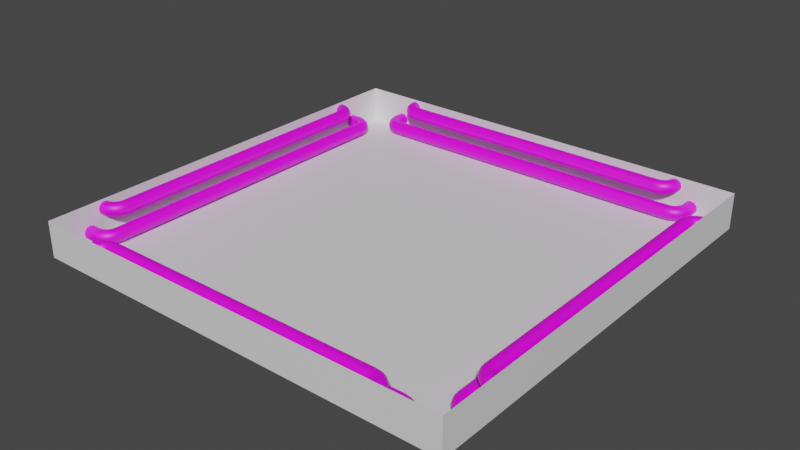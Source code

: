 # Source: indicator.blend  (saved by Blender 4.4.32; exported with 4.5.12 LTS)
import bpy
from mathutils import Matrix  # noqa: F401  (used for matrix-valued properties, if any)

bpy.ops.wm.read_factory_settings(use_empty=True)
scene = bpy.context.scene
scene.name = 'Scene'

# ---- collections
col_indicator_ref = bpy.data.collections.new('indicator_ref'); scene.collection.children.link(col_indicator_ref)

# ---- images (referenced by path relative to the original .blend; pixels are not part of the script)
import os
ASSET_DIR = os.environ.get("B2B_ASSET_DIR", "")  # directory of the original .blend (textures are referenced by path, not embedded)
HERE = os.path.dirname(os.path.abspath(__file__))  # packed textures are extracted next to this script under _unpacked/

def load_image(name, relpath, width, height, colorspace="sRGB"):
    """Load a texture the original file referenced (path relative to the .blend, or extracted next to this script)."""
    p = next((c for c in (os.path.join(HERE, relpath), os.path.join(ASSET_DIR, relpath)) if relpath and os.path.exists(c)), "")
    if p:
        img = bpy.data.images.load(p, check_existing=True)
        img.name = name
    else:  # same state as the original file: an image datablock whose file is absent (Cycles renders it pink)
        img = bpy.data.images.new(name, width, height)
        img.source = "FILE"
        img.filepath = "//" + (relpath or name)
    img.colorspace_settings.name = colorspace
    return img
img_antlaser_glow_blue_tga = load_image('antlaser_glow_blue.tga', 'antlaser_glow_blue.tga', 1024, 1024, 'sRGB')

# ---- materials (node trees are filled in below, after node groups)
mat_edge = bpy.data.materials.new('edge')
mat_edge.use_backface_culling = True
mat_antlaser_glow_blue = bpy.data.materials.new('antlaser_glow_blue')
mat_antlaser_glow_blue.use_backface_culling = True

# ---- material node trees
mat_edge.use_nodes = True; mat_edge.node_tree.nodes.clear()
_N = mat_edge.node_tree.nodes; _L = mat_edge.node_tree.links
n0 = _N.new('ShaderNodeBsdfPrincipled'); n0.name = 'Principled BSDF'; n0.location = (10, 300)
n1 = _N.new('ShaderNodeOutputMaterial'); n1.name = 'Material Output'; n1.location = (300, 300)
_L.new(n0.outputs[0], n1.inputs[0])
n1.is_active_output = True
mat_antlaser_glow_blue.use_nodes = True; mat_antlaser_glow_blue.node_tree.nodes.clear()
_N = mat_antlaser_glow_blue.node_tree.nodes; _L = mat_antlaser_glow_blue.node_tree.links
n0 = _N.new('ShaderNodeBsdfPrincipled'); n0.name = 'Principled BSDF'; n0.location = (10, 300)
n1 = _N.new('ShaderNodeOutputMaterial'); n1.name = 'Material Output'; n1.location = (300, 300)
n2 = _N.new('ShaderNodeTexImage'); n2.name = 'Image Texture'; n2.location = (-280, 269)
n2.image = img_antlaser_glow_blue_tga
_L.new(n0.outputs[0], n1.inputs[0])
_L.new(n2.outputs[0], n0.inputs[0])
n1.is_active_output = True

# ---- world
world_world = bpy.data.worlds.new('World'); scene.world = world_world
world_world.use_nodes = True; world_world.node_tree.nodes.clear()
_N = world_world.node_tree.nodes; _L = world_world.node_tree.links
n0 = _N.new('ShaderNodeOutputWorld'); n0.name = 'World Output'; n0.location = (300, 300)
n1 = _N.new('ShaderNodeBackground'); n1.name = 'Background'; n1.location = (10, 300)
n1.inputs[0].default_value = (0.05088, 0.05088, 0.05088, 1.0)
_L.new(n1.outputs[0], n0.inputs[0])
n0.is_active_output = True
world_world.color = (0.05088, 0.05088, 0.05088)
world_world.use_sun_shadow = False
world_world.sun_shadow_jitter_overblur = 0.0

# ---- meshes
me_cube = bpy.data.meshes.new('Cube')
me_cube.from_pydata([(-24.0, -24.0, -2.0), (-24.0, -24.0, 2.0), (-24.0, 24.0, -2.0), (-24.0, 24.0, 2.0), (24.0, -24.0, -2.0), (24.0, -24.0, 2.0), (24.0, 24.0, -2.0), (24.0, 24.0, 2.0)], [], [(0, 2, 3, 1), (2, 6, 7, 3), (6, 4, 5, 7), (4, 0, 1, 5), (2, 0, 4, 6)])
_uv = me_cube.uv_layers.new(name='UVMap')
_uv.uv.foreach_set('vector', [0.375, 0.0, 0.375, 0.25, 0.625, 0.25, 0.625, 0.0, 0.375, 0.25, 0.375, 0.5, 0.625, 0.5, 0.625, 0.25, 0.375, 0.5, 0.375, 0.75, 0.625, 0.75, 0.625, 0.5, 0.375, 0.75, 0.375, 1.0, 0.625, 1.0, 0.625, 0.75, 0.125, 0.5, 0.125, 0.75, 0.375, 0.75, 0.375, 0.5])
me_cube.materials.append(mat_edge)
me_cube.update()
me_torus = bpy.data.meshes.new('Torus')
me_torus.from_pydata([(-16.0, -21.75, 1.0), (-16.0, -21.85, 1.375), (-16.0, -22.12, 1.65), (-16.0, -22.5, 1.75), (-16.0, -22.88, 1.65), (-16.0, -23.15, 1.375), (-16.0, -23.25, 1.0), (-16.0, -23.15, 0.625), (-16.0, -22.88, 0.3505), (-16.0, -22.5, 0.25), (-16.0, -22.12, 0.3505), (-16.0, -21.85, 0.625), (-16.58, -21.83, 1.0), (-16.56, -21.92, 1.375), (-16.49, -22.19, 1.65), (-16.39, -22.55, 1.75), (-16.29, -22.91, 1.65), (-16.22, -23.18, 1.375), (-16.19, -23.28, 1.0), (-16.22, -23.18, 0.625), (-16.29, -22.91, 0.3505), (-16.39, -22.55, 0.25), (-16.49, -22.19, 0.3505), (-16.56, -21.92, 0.625), (-17.12, -22.05, 1.0), (-17.07, -22.14, 1.375), (-16.94, -22.38, 1.65), (-16.75, -22.7, 1.75), (-16.56, -23.03, 1.65), (-16.43, -23.26, 1.375), (-16.38, -23.35, 1.0), (-16.43, -23.26, 0.625), (-16.56, -23.03, 0.3505), (-16.75, -22.7, 0.25), (-16.94, -22.38, 0.3505), (-17.07, -22.14, 0.625), (-17.59, -22.41, 1.0), (-17.52, -22.48, 1.375), (-17.33, -22.67, 1.65), (-17.06, -22.94, 1.75), (-16.8, -23.2, 1.65), (-16.6, -23.4, 1.375), (-16.53, -23.47, 1.0), (-16.6, -23.4, 0.625), (-16.8, -23.2, 0.3505), (-17.06, -22.94, 0.25), (-17.33, -22.67, 0.3505), (-17.52, -22.48, 0.625), (-17.95, -22.88, 1.0), (-17.86, -22.93, 1.375), (-17.62, -23.06, 1.65), (-17.3, -23.25, 1.75), (-16.97, -23.44, 1.65), (-16.74, -23.57, 1.375), (-16.65, -23.62, 1.0), (-16.74, -23.57, 0.625), (-16.97, -23.44, 0.3505), (-17.3, -23.25, 0.25), (-17.62, -23.06, 0.3505), (-17.86, -22.93, 0.625), (-18.17, -23.42, 1.0), (-18.08, -23.44, 1.375), (-17.81, -23.51, 1.65), (-17.45, -23.61, 1.75), (-17.09, -23.71, 1.65), (-16.82, -23.78, 1.375), (-16.72, -23.81, 1.0), (-16.82, -23.78, 0.625), (-17.09, -23.71, 0.3505), (-17.45, -23.61, 0.25), (-17.81, -23.51, 0.3505), (-18.08, -23.44, 0.625), (-18.25, -24.0, 1.0), (-18.15, -24.0, 1.375), (-17.88, -24.0, 1.65), (-17.5, -24.0, 1.75), (-17.12, -24.0, 1.65), (-16.85, -24.0, 1.375), (-16.75, -24.0, 1.0), (-16.85, -24.0, 0.625), (-17.12, -24.0, 0.3505), (-17.5, -24.0, 0.25), (-17.88, -24.0, 0.3505), (-18.15, -24.0, 0.625), (18.25, -24.0, 1.0), (18.15, -24.0, 1.375), (17.88, -24.0, 1.65), (17.5, -24.0, 1.75), (17.12, -24.0, 1.65), (16.85, -24.0, 1.375), (16.75, -24.0, 1.0), (16.85, -24.0, 0.625), (17.12, -24.0, 0.3505), (17.5, -24.0, 0.25), (17.88, -24.0, 0.3505), (18.15, -24.0, 0.625), (18.17, -23.42, 1.0), (18.08, -23.44, 1.375), (17.81, -23.51, 1.65), (17.45, -23.61, 1.75), (17.09, -23.71, 1.65), (16.82, -23.78, 1.375), (16.72, -23.81, 1.0), (16.82, -23.78, 0.625), (17.09, -23.71, 0.3505), (17.45, -23.61, 0.25), (17.81, -23.51, 0.3505), (18.08, -23.44, 0.625), (17.95, -22.88, 1.0), (17.86, -22.93, 1.375), (17.62, -23.06, 1.65), (17.3, -23.25, 1.75), (16.97, -23.44, 1.65), (16.74, -23.57, 1.375), (16.65, -23.62, 1.0), (16.74, -23.57, 0.625), (16.97, -23.44, 0.3505), (17.3, -23.25, 0.25), (17.62, -23.06, 0.3505), (17.86, -22.93, 0.625), (17.59, -22.41, 1.0), (17.52, -22.48, 1.375), (17.33, -22.67, 1.65), (17.06, -22.94, 1.75), (16.8, -23.2, 1.65), (16.6, -23.4, 1.375), (16.53, -23.47, 1.0), (16.6, -23.4, 0.625), (16.8, -23.2, 0.3505), (17.06, -22.94, 0.25), (17.33, -22.67, 0.3505), (17.52, -22.48, 0.625), (17.12, -22.05, 1.0), (17.07, -22.14, 1.375), (16.94, -22.38, 1.65), (16.75, -22.7, 1.75), (16.56, -23.03, 1.65), (16.43, -23.26, 1.375), (16.38, -23.35, 1.0), (16.43, -23.26, 0.625), (16.56, -23.03, 0.3505), (16.75, -22.7, 0.25), (16.94, -22.38, 0.3505), (17.07, -22.14, 0.625), (16.58, -21.83, 1.0), (16.56, -21.92, 1.375), (16.49, -22.19, 1.65), (16.39, -22.55, 1.75), (16.29, -22.91, 1.65), (16.22, -23.18, 1.375), (16.19, -23.28, 1.0), (16.22, -23.18, 0.625), (16.29, -22.91, 0.3505), (16.39, -22.55, 0.25), (16.49, -22.19, 0.3505), (16.56, -21.92, 0.625), (16.0, -21.75, 1.0), (16.0, -21.85, 1.375), (16.0, -22.12, 1.65), (16.0, -22.5, 1.75), (16.0, -22.88, 1.65), (16.0, -23.15, 1.375), (16.0, -23.25, 1.0), (16.0, -23.15, 0.625), (16.0, -22.88, 0.3505), (16.0, -22.5, 0.25), (16.0, -22.12, 0.3505), (16.0, -21.85, 0.625)], [], [(0, 12, 13, 1), (1, 13, 14, 2), (2, 14, 15, 3), (3, 15, 16, 4), (4, 16, 17, 5), (5, 17, 18, 6), (6, 18, 19, 7), (7, 19, 20, 8), (8, 20, 21, 9), (9, 21, 22, 10), (10, 22, 23, 11), (11, 23, 12, 0), (12, 24, 25, 13), (13, 25, 26, 14), (14, 26, 27, 15), (15, 27, 28, 16), (16, 28, 29, 17), (17, 29, 30, 18), (18, 30, 31, 19), (19, 31, 32, 20), (20, 32, 33, 21), (21, 33, 34, 22), (22, 34, 35, 23), (23, 35, 24, 12), (24, 36, 37, 25), (25, 37, 38, 26), (26, 38, 39, 27), (27, 39, 40, 28), (28, 40, 41, 29), (29, 41, 42, 30), (30, 42, 43, 31), (31, 43, 44, 32), (32, 44, 45, 33), (33, 45, 46, 34), (34, 46, 47, 35), (35, 47, 36, 24), (36, 48, 49, 37), (37, 49, 50, 38), (38, 50, 51, 39), (39, 51, 52, 40), (40, 52, 53, 41), (41, 53, 54, 42), (42, 54, 55, 43), (43, 55, 56, 44), (44, 56, 57, 45), (45, 57, 58, 46), (46, 58, 59, 47), (47, 59, 48, 36), (48, 60, 61, 49), (49, 61, 62, 50), (50, 62, 63, 51), (51, 63, 64, 52), (52, 64, 65, 53), (53, 65, 66, 54), (54, 66, 67, 55), (55, 67, 68, 56), (56, 68, 69, 57), (57, 69, 70, 58), (58, 70, 71, 59), (59, 71, 60, 48), (60, 72, 73, 61), (61, 73, 74, 62), (62, 74, 75, 63), (63, 75, 76, 64), (64, 76, 77, 65), (65, 77, 78, 66), (66, 78, 79, 67), (67, 79, 80, 68), (68, 80, 81, 69), (69, 81, 82, 70), (70, 82, 83, 71), (71, 83, 72, 60), (84, 96, 97, 85), (85, 97, 98, 86), (86, 98, 99, 87), (87, 99, 100, 88), (88, 100, 101, 89), (89, 101, 102, 90), (90, 102, 103, 91), (91, 103, 104, 92), (92, 104, 105, 93), (93, 105, 106, 94), (94, 106, 107, 95), (95, 107, 96, 84), (96, 108, 109, 97), (97, 109, 110, 98), (98, 110, 111, 99), (99, 111, 112, 100), (100, 112, 113, 101), (101, 113, 114, 102), (102, 114, 115, 103), (103, 115, 116, 104), (104, 116, 117, 105), (105, 117, 118, 106), (106, 118, 119, 107), (107, 119, 108, 96), (108, 120, 121, 109), (109, 121, 122, 110), (110, 122, 123, 111), (111, 123, 124, 112), (112, 124, 125, 113), (113, 125, 126, 114), (114, 126, 127, 115), (115, 127, 128, 116), (116, 128, 129, 117), (117, 129, 130, 118), (118, 130, 131, 119), (119, 131, 120, 108), (120, 132, 133, 121), (121, 133, 134, 122), (122, 134, 135, 123), (123, 135, 136, 124), (124, 136, 137, 125), (125, 137, 138, 126), (126, 138, 139, 127), (127, 139, 140, 128), (128, 140, 141, 129), (129, 141, 142, 130), (130, 142, 143, 131), (131, 143, 132, 120), (132, 144, 145, 133), (133, 145, 146, 134), (134, 146, 147, 135), (135, 147, 148, 136), (136, 148, 149, 137), (137, 149, 150, 138), (138, 150, 151, 139), (139, 151, 152, 140), (140, 152, 153, 141), (141, 153, 154, 142), (142, 154, 155, 143), (143, 155, 144, 132), (144, 156, 157, 145), (145, 157, 158, 146), (146, 158, 159, 147), (147, 159, 160, 148), (148, 160, 161, 149), (149, 161, 162, 150), (150, 162, 163, 151), (151, 163, 164, 152), (152, 164, 165, 153), (153, 165, 166, 154), (154, 166, 167, 155), (155, 167, 156, 144), (3, 159, 158, 2), (2, 158, 157, 1), (1, 157, 156, 0), (11, 0, 156, 167), (11, 167, 166, 10), (10, 166, 165, 9), (9, 165, 164, 8), (8, 164, 163, 7), (7, 163, 162, 6), (6, 162, 161, 5), (5, 161, 160, 4), (4, 160, 159, 3)])
me_torus.polygons.foreach_set('use_smooth', [True] * 156)
_uv = me_torus.uv_layers.new(name='UVMap')
_uv.uv.foreach_set('vector', [0.09778, 0.2508, 0.08228, 0.2508, 0.08228, 0.2373, 0.09778, 0.2373, 0.09778, 0.2373, 0.08228, 0.2373, 0.08228, 0.2237, 0.09778, 0.2237, 0.09778, 0.2237, 0.08228, 0.2237, 0.08228, 0.2101, 0.09778, 0.2101, 0.09778, 0.2101, 0.08228, 0.2101, 0.08228, 0.1965, 0.09778, 0.1965, 0.09778, 0.1965, 0.08228, 0.1965, 0.08228, 0.1829, 0.09778, 0.1829, 0.09778, 0.1829, 0.08228, 0.1829, 0.08228, 0.1694, 0.09778, 0.1694, 0.09778, 0.3323, 0.08228, 0.3323, 0.08228, 0.3187, 0.09778, 0.3187, 0.09778, 0.3187, 0.08228, 0.3187, 0.08228, 0.3051, 0.09778, 0.3051, 0.09778, 0.3051, 0.08228, 0.3051, 0.08228, 0.2916, 0.09778, 0.2916, 0.09778, 0.2916, 0.08228, 0.2916, 0.08228, 0.278, 0.09778, 0.278, 0.09778, 0.278, 0.08228, 0.278, 0.08228, 0.2644, 0.09778, 0.2644, 0.09778, 0.2644, 0.08228, 0.2644, 0.08228, 0.2508, 0.09778, 0.2508, 0.08228, 0.2508, 0.06678, 0.2508, 0.06678, 0.2373, 0.08228, 0.2373, 0.08228, 0.2373, 0.06678, 0.2373, 0.06678, 0.2237, 0.08228, 0.2237, 0.08228, 0.2237, 0.06678, 0.2237, 0.06678, 0.2101, 0.08228, 0.2101, 0.08228, 0.2101, 0.06678, 0.2101, 0.06678, 0.1965, 0.08228, 0.1965, 0.08228, 0.1965, 0.06678, 0.1965, 0.06678, 0.1829, 0.08228, 0.1829, 0.08228, 0.1829, 0.06678, 0.1829, 0.06678, 0.1694, 0.08228, 0.1694, 0.08228, 0.3323, 0.06678, 0.3323, 0.06678, 0.3187, 0.08228, 0.3187, 0.08228, 0.3187, 0.06678, 0.3187, 0.06678, 0.3051, 0.08228, 0.3051, 0.08228, 0.3051, 0.06678, 0.3051, 0.06678, 0.2916, 0.08228, 0.2916, 0.08228, 0.2916, 0.06678, 0.2916, 0.06678, 0.278, 0.08228, 0.278, 0.08228, 0.278, 0.06678, 0.278, 0.06678, 0.2644, 0.08228, 0.2644, 0.08228, 0.2644, 0.06678, 0.2644, 0.06678, 0.2508, 0.08228, 0.2508, 0.06678, 0.2508, 0.05129, 0.2508, 0.05129, 0.2373, 0.06678, 0.2373, 0.06678, 0.2373, 0.05129, 0.2373, 0.05129, 0.2237, 0.06678, 0.2237, 0.06678, 0.2237, 0.05129, 0.2237, 0.05129, 0.2101, 0.06678, 0.2101, 0.06678, 0.2101, 0.05129, 0.2101, 0.05129, 0.1965, 0.06678, 0.1965, 0.06678, 0.1965, 0.05129, 0.1965, 0.05129, 0.1829, 0.06678, 0.1829, 0.06678, 0.1829, 0.05129, 0.1829, 0.05129, 0.1694, 0.06678, 0.1694, 0.06678, 0.3323, 0.05129, 0.3323, 0.05129, 0.3187, 0.06678, 0.3187, 0.06678, 0.3187, 0.05129, 0.3187, 0.05129, 0.3051, 0.06678, 0.3051, 0.06678, 0.3051, 0.05129, 0.3051, 0.05129, 0.2916, 0.06678, 0.2916, 0.06678, 0.2916, 0.05129, 0.2916, 0.05129, 0.278, 0.06678, 0.278, 0.06678, 0.278, 0.05129, 0.278, 0.05129, 0.2644, 0.06678, 0.2644, 0.06678, 0.2644, 0.05129, 0.2644, 0.05129, 0.2508, 0.06678, 0.2508, 0.05129, 0.2508, 0.03579, 0.2508, 0.03579, 0.2373, 0.05129, 0.2373, 0.05129, 0.2373, 0.03579, 0.2373, 0.03579, 0.2237, 0.05129, 0.2237, 0.05129, 0.2237, 0.03579, 0.2237, 0.03579, 0.2101, 0.05129, 0.2101, 0.05129, 0.2101, 0.03579, 0.2101, 0.03579, 0.1965, 0.05129, 0.1965, 0.05129, 0.1965, 0.03579, 0.1965, 0.03579, 0.1829, 0.05129, 0.1829, 0.05129, 0.1829, 0.03579, 0.1829, 0.03579, 0.1694, 0.05129, 0.1694, 0.05129, 0.3323, 0.03579, 0.3323, 0.03579, 0.3187, 0.05129, 0.3187, 0.05129, 0.3187, 0.03579, 0.3187, 0.03579, 0.3051, 0.05129, 0.3051, 0.05129, 0.3051, 0.03579, 0.3051, 0.03579, 0.2916, 0.05129, 0.2916, 0.05129, 0.2916, 0.03579, 0.2916, 0.03579, 0.278, 0.05129, 0.278, 0.05129, 0.278, 0.03579, 0.278, 0.03579, 0.2644, 0.05129, 0.2644, 0.05129, 0.2644, 0.03579, 0.2644, 0.03579, 0.2508, 0.05129, 0.2508, 0.03579, 0.2508, 0.02029, 0.2508, 0.02029, 0.2373, 0.03579, 0.2373, 0.03579, 0.2373, 0.02029, 0.2373, 0.02029, 0.2237, 0.03579, 0.2237, 0.03579, 0.2237, 0.02029, 0.2237, 0.02029, 0.2101, 0.03579, 0.2101, 0.03579, 0.2101, 0.02029, 0.2101, 0.02029, 0.1965, 0.03579, 0.1965, 0.03579, 0.1965, 0.02029, 0.1965, 0.02029, 0.1829, 0.03579, 0.1829, 0.03579, 0.1829, 0.02029, 0.1829, 0.02029, 0.1694, 0.03579, 0.1694, 0.03579, 0.3323, 0.02029, 0.3323, 0.02029, 0.3187, 0.03579, 0.3187, 0.03579, 0.3187, 0.02029, 0.3187, 0.02029, 0.3051, 0.03579, 0.3051, 0.03579, 0.3051, 0.02029, 0.3051, 0.02029, 0.2916, 0.03579, 0.2916, 0.03579, 0.2916, 0.02029, 0.2916, 0.02029, 0.278, 0.03579, 0.278, 0.03579, 0.278, 0.02029, 0.278, 0.02029, 0.2644, 0.03579, 0.2644, 0.03579, 0.2644, 0.02029, 0.2644, 0.02029, 0.2508, 0.03579, 0.2508, 0.02029, 0.2508, 0.004794, 0.2508, 0.004794, 0.2373, 0.02029, 0.2373, 0.02029, 0.2373, 0.004794, 0.2373, 0.004794, 0.2237, 0.02029, 0.2237, 0.02029, 0.2237, 0.004794, 0.2237, 0.004794, 0.2101, 0.02029, 0.2101, 0.02029, 0.2101, 0.004794, 0.2101, 0.004794, 0.1965, 0.02029, 0.1965, 0.02029, 0.1965, 0.004794, 0.1965, 0.004794, 0.1829, 0.02029, 0.1829, 0.02029, 0.1829, 0.004794, 0.1829, 0.004794, 0.1694, 0.02029, 0.1694, 0.02029, 0.3323, 0.004794, 0.3323, 0.004794, 0.3187, 0.02029, 0.3187, 0.02029, 0.3187, 0.004794, 0.3187, 0.004794, 0.3051, 0.02029, 0.3051, 0.02029, 0.3051, 0.004794, 0.3051, 0.004794, 0.2916, 0.02029, 0.2916, 0.02029, 0.2916, 0.004794, 0.2916, 0.004794, 0.278, 0.02029, 0.278, 0.02029, 0.278, 0.004794, 0.278, 0.004794, 0.2644, 0.02029, 0.2644, 0.02029, 0.2644, 0.004794, 0.2644, 0.004794, 0.2508, 0.02029, 0.2508, 0.9957, 0.2496, 0.979, 0.2496, 0.979, 0.2368, 0.9957, 0.2368, 0.9957, 0.2368, 0.979, 0.2368, 0.979, 0.224, 0.9957, 0.224, 0.9957, 0.224, 0.979, 0.224, 0.979, 0.2112, 0.9957, 0.2112, 0.9957, 0.2112, 0.979, 0.2112, 0.979, 0.1984, 0.9957, 0.1984, 0.9957, 0.1984, 0.979, 0.1984, 0.979, 0.1856, 0.9957, 0.1856, 0.9957, 0.1856, 0.979, 0.1856, 0.979, 0.1728, 0.9957, 0.1728, 0.9957, 0.3265, 0.979, 0.3265, 0.979, 0.3137, 0.9957, 0.3137, 0.9957, 0.3137, 0.979, 0.3137, 0.979, 0.3009, 0.9957, 0.3009, 0.9957, 0.3009, 0.979, 0.3009, 0.979, 0.2881, 0.9957, 0.2881, 0.9957, 0.2881, 0.979, 0.2881, 0.979, 0.2753, 0.9957, 0.2753, 0.9957, 0.2753, 0.979, 0.2753, 0.979, 0.2624, 0.9957, 0.2624, 0.9957, 0.2624, 0.979, 0.2624, 0.979, 0.2496, 0.9957, 0.2496, 0.979, 0.2496, 0.9623, 0.2496, 0.9623, 0.2368, 0.979, 0.2368, 0.979, 0.2368, 0.9623, 0.2368, 0.9623, 0.224, 0.979, 0.224, 0.979, 0.224, 0.9623, 0.224, 0.9623, 0.2112, 0.979, 0.2112, 0.979, 0.2112, 0.9623, 0.2112, 0.9623, 0.1984, 0.979, 0.1984, 0.979, 0.1984, 0.9623, 0.1984, 0.9623, 0.1856, 0.979, 0.1856, 0.979, 0.1856, 0.9623, 0.1856, 0.9623, 0.1728, 0.979, 0.1728, 0.979, 0.3265, 0.9623, 0.3265, 0.9623, 0.3137, 0.979, 0.3137, 0.979, 0.3137, 0.9623, 0.3137, 0.9623, 0.3009, 0.979, 0.3009, 0.979, 0.3009, 0.9623, 0.3009, 0.9623, 0.2881, 0.979, 0.2881, 0.979, 0.2881, 0.9623, 0.2881, 0.9623, 0.2753, 0.979, 0.2753, 0.979, 0.2753, 0.9623, 0.2753, 0.9623, 0.2624, 0.979, 0.2624, 0.979, 0.2624, 0.9623, 0.2624, 0.9623, 0.2496, 0.979, 0.2496, 0.9623, 0.2496, 0.9457, 0.2496, 0.9457, 0.2368, 0.9623, 0.2368, 0.9623, 0.2368, 0.9457, 0.2368, 0.9457, 0.224, 0.9623, 0.224, 0.9623, 0.224, 0.9457, 0.224, 0.9457, 0.2112, 0.9623, 0.2112, 0.9623, 0.2112, 0.9457, 0.2112, 0.9457, 0.1984, 0.9623, 0.1984, 0.9623, 0.1984, 0.9457, 0.1984, 0.9457, 0.1856, 0.9623, 0.1856, 0.9623, 0.1856, 0.9457, 0.1856, 0.9457, 0.1728, 0.9623, 0.1728, 0.9623, 0.3265, 0.9457, 0.3265, 0.9457, 0.3137, 0.9623, 0.3137, 0.9623, 0.3137, 0.9457, 0.3137, 0.9457, 0.3009, 0.9623, 0.3009, 0.9623, 0.3009, 0.9457, 0.3009, 0.9457, 0.2881, 0.9623, 0.2881, 0.9623, 0.2881, 0.9457, 0.2881, 0.9457, 0.2753, 0.9623, 0.2753, 0.9623, 0.2753, 0.9457, 0.2753, 0.9457, 0.2624, 0.9623, 0.2624, 0.9623, 0.2624, 0.9457, 0.2624, 0.9457, 0.2496, 0.9623, 0.2496, 0.9457, 0.2496, 0.929, 0.2496, 0.929, 0.2368, 0.9457, 0.2368, 0.9457, 0.2368, 0.929, 0.2368, 0.929, 0.224, 0.9457, 0.224, 0.9457, 0.224, 0.929, 0.224, 0.929, 0.2112, 0.9457, 0.2112, 0.9457, 0.2112, 0.929, 0.2112, 0.929, 0.1984, 0.9457, 0.1984, 0.9457, 0.1984, 0.929, 0.1984, 0.929, 0.1856, 0.9457, 0.1856, 0.9457, 0.1856, 0.929, 0.1856, 0.929, 0.1728, 0.9457, 0.1728, 0.9457, 0.3265, 0.929, 0.3265, 0.929, 0.3137, 0.9457, 0.3137, 0.9457, 0.3137, 0.929, 0.3137, 0.929, 0.3009, 0.9457, 0.3009, 0.9457, 0.3009, 0.929, 0.3009, 0.929, 0.2881, 0.9457, 0.2881, 0.9457, 0.2881, 0.929, 0.2881, 0.929, 0.2753, 0.9457, 0.2753, 0.9457, 0.2753, 0.929, 0.2753, 0.929, 0.2624, 0.9457, 0.2624, 0.9457, 0.2624, 0.929, 0.2624, 0.929, 0.2496, 0.9457, 0.2496, 0.929, 0.2496, 0.9124, 0.2496, 0.9124, 0.2368, 0.929, 0.2368, 0.929, 0.2368, 0.9124, 0.2368, 0.9124, 0.224, 0.929, 0.224, 0.929, 0.224, 0.9124, 0.224, 0.9124, 0.2112, 0.929, 0.2112, 0.929, 0.2112, 0.9124, 0.2112, 0.9124, 0.1984, 0.929, 0.1984, 0.929, 0.1984, 0.9124, 0.1984, 0.9124, 0.1856, 0.929, 0.1856, 0.929, 0.1856, 0.9124, 0.1856, 0.9124, 0.1728, 0.929, 0.1728, 0.929, 0.3265, 0.9124, 0.3265, 0.9124, 0.3137, 0.929, 0.3137, 0.929, 0.3137, 0.9124, 0.3137, 0.9124, 0.3009, 0.929, 0.3009, 0.929, 0.3009, 0.9124, 0.3009, 0.9124, 0.2881, 0.929, 0.2881, 0.929, 0.2881, 0.9124, 0.2881, 0.9124, 0.2753, 0.929, 0.2753, 0.929, 0.2753, 0.9124, 0.2753, 0.9124, 0.2624, 0.929, 0.2624, 0.929, 0.2624, 0.9124, 0.2624, 0.9124, 0.2496, 0.929, 0.2496, 0.9124, 0.2496, 0.8957, 0.2496, 0.8957, 0.2368, 0.9124, 0.2368, 0.9124, 0.2368, 0.8957, 0.2368, 0.8957, 0.224, 0.9124, 0.224, 0.9124, 0.224, 0.8957, 0.224, 0.8957, 0.2112, 0.9124, 0.2112, 0.9124, 0.2112, 0.8957, 0.2112, 0.8957, 0.1984, 0.9124, 0.1984, 0.9124, 0.1984, 0.8957, 0.1984, 0.8957, 0.1856, 0.9124, 0.1856, 0.9124, 0.1856, 0.8957, 0.1856, 0.8957, 0.1728, 0.9124, 0.1728, 0.9124, 0.3265, 0.8957, 0.3265, 0.8957, 0.3137, 0.9124, 0.3137, 0.9124, 0.3137, 0.8957, 0.3137, 0.8957, 0.3009, 0.9124, 0.3009, 0.9124, 0.3009, 0.8957, 0.3009, 0.8957, 0.2881, 0.9124, 0.2881, 0.9124, 0.2881, 0.8957, 0.2881, 0.8957, 0.2753, 0.9124, 0.2753, 0.9124, 0.2753, 0.8957, 0.2753, 0.8957, 0.2624, 0.9124, 0.2624, 0.9124, 0.2624, 0.8957, 0.2624, 0.8957, 0.2496, 0.9124, 0.2496, 0.09778, 0.2101, 0.8957, 0.2112, 0.8957, 0.224, 0.09778, 0.2237, 0.09778, 0.2237, 0.8957, 0.224, 0.8957, 0.2368, 0.09778, 0.2373, 0.09778, 0.2373, 0.8957, 0.2368, 0.8957, 0.2496, 0.09778, 0.2508, 0.09778, 0.2644, 0.09778, 0.2508, 0.8957, 0.2496, 0.8957, 0.2624, 0.09778, 0.2644, 0.8957, 0.2624, 0.8957, 0.2753, 0.09778, 0.278, 0.09778, 0.278, 0.8957, 0.2753, 0.8957, 0.2881, 0.09778, 0.2916, 0.09778, 0.2916, 0.8957, 0.2881, 0.8957, 0.3009, 0.09778, 0.3051, 0.09778, 0.3051, 0.8957, 0.3009, 0.8957, 0.3137, 0.09778, 0.3187, 0.09778, 0.3187, 0.8957, 0.3137, 0.8957, 0.3265, 0.09778, 0.3323, 0.09778, 0.1694, 0.8957, 0.1728, 0.8957, 0.1856, 0.09778, 0.1829, 0.09778, 0.1829, 0.8957, 0.1856, 0.8957, 0.1984, 0.09778, 0.1965, 0.09778, 0.1965, 0.8957, 0.1984, 0.8957, 0.2112, 0.09778, 0.2101])
me_torus.materials.append(mat_antlaser_glow_blue)
me_torus.update()
me_torus.normals_split_custom_set([tuple(v) for v in zip(*[iter([-0.06471, 0.9979, 0.0, -0.2588, 0.9659, 0.0, -0.2241, 0.8363, 0.5004, -0.0567, 0.8725, 0.4853, -0.0567, 0.8725, 0.4853, -0.2241, 0.8363, 0.5004, -0.1293, 0.4826, 0.8663, -0.03387, 0.5236, 0.8513, -0.03387, 0.5236, 0.8513, -0.1293, 0.4826, 0.8663, 5.323e-06, -1.529e-05, 1.0, -0.001426, 0.03196, 0.9995, -0.001426, 0.03196, 0.9995, 5.323e-06, -1.529e-05, 1.0, 0.1293, -0.4825, 0.8663, 0.03209, -0.4758, 0.879, 0.03209, -0.4758, 0.879, 0.1293, -0.4825, 0.8663, 0.2241, -0.8363, 0.5004, 0.05705, -0.8567, 0.5126, 0.05705, -0.8567, 0.5126, 0.2241, -0.8363, 0.5004, 0.2588, -0.9659, 4.846e-09, 0.06612, -0.9978, 0.0, 0.06612, -0.9978, 0.0, 0.2588, -0.9659, 4.846e-09, 0.2241, -0.8363, -0.5004, 0.05705, -0.8669, -0.4953, 0.05705, -0.8669, -0.4953, 0.2241, -0.8363, -0.5004, 0.1293, -0.4825, -0.8663, 0.0321, -0.507, -0.8614, 0.0321, -0.507, -0.8614, 0.1293, -0.4825, -0.8663, 5.292e-06, -1.528e-05, -1.0, -0.001427, -0.01042, -0.9999, -0.001427, -0.01042, -0.9999, 5.292e-06, -1.528e-05, -1.0, -0.1293, 0.4826, -0.8663, -0.03388, 0.4914, -0.8703, -0.03388, 0.4914, -0.8703, -0.1293, 0.4826, -0.8663, -0.2241, 0.8363, -0.5004, -0.0567, 0.8618, -0.5041, -0.0567, 0.8618, -0.5041, -0.2241, 0.8363, -0.5004, -0.2588, 0.9659, 0.0, -0.06471, 0.9979, 0.0, -0.2588, 0.9659, 0.0, -0.5, 0.866, 0.0, -0.4329, 0.7498, 0.5004, -0.2241, 0.8363, 0.5004, -0.2241, 0.8363, 0.5004, -0.4329, 0.7498, 0.5004, -0.2498, 0.4326, 0.8663, -0.1293, 0.4826, 0.8663, -0.1293, 0.4826, 0.8663, -0.2498, 0.4326, 0.8663, 9.269e-06, -1.404e-05, 1.0, 5.323e-06, -1.529e-05, 1.0, 5.323e-06, -1.529e-05, 1.0, 9.269e-06, -1.404e-05, 1.0, 0.2498, -0.4326, 0.8663, 0.1293, -0.4825, 0.8663, 0.1293, -0.4825, 0.8663, 0.2498, -0.4326, 0.8663, 0.4329, -0.7498, 0.5004, 0.2241, -0.8363, 0.5004, 0.2241, -0.8363, 0.5004, 0.4329, -0.7498, 0.5004, 0.5, -0.866, -1.434e-06, 0.2588, -0.9659, 4.846e-09, 0.2588, -0.9659, 4.846e-09, 0.5, -0.866, -1.434e-06, 0.4329, -0.7498, -0.5004, 0.2241, -0.8363, -0.5004, 0.2241, -0.8363, -0.5004, 0.4329, -0.7498, -0.5004, 0.2498, -0.4326, -0.8663, 0.1293, -0.4825, -0.8663, 0.1293, -0.4825, -0.8663, 0.2498, -0.4326, -0.8663, 9.383e-06, -1.418e-05, -1.0, 5.292e-06, -1.528e-05, -1.0, 5.292e-06, -1.528e-05, -1.0, 9.383e-06, -1.418e-05, -1.0, -0.2498, 0.4326, -0.8663, -0.1293, 0.4826, -0.8663, -0.1293, 0.4826, -0.8663, -0.2498, 0.4326, -0.8663, -0.4329, 0.7498, -0.5004, -0.2241, 0.8363, -0.5004, -0.2241, 0.8363, -0.5004, -0.4329, 0.7498, -0.5004, -0.5, 0.866, 0.0, -0.2588, 0.9659, 0.0, -0.5, 0.866, 0.0, -0.7071, 0.7071, 0.0, -0.6122, 0.6122, 0.5004, -0.4329, 0.7498, 0.5004, -0.4329, 0.7498, 0.5004, -0.6122, 0.6122, 0.5004, -0.3533, 0.3533, 0.8663, -0.2498, 0.4326, 0.8663, -0.2498, 0.4326, 0.8663, -0.3533, 0.3533, 0.8663, 1.146e-05, -1.009e-05, 1.0, 9.269e-06, -1.404e-05, 1.0, 9.269e-06, -1.404e-05, 1.0, 1.146e-05, -1.009e-05, 1.0, 0.3532, -0.3532, 0.8663, 0.2498, -0.4326, 0.8663, 0.2498, -0.4326, 0.8663, 0.3532, -0.3532, 0.8663, 0.6122, -0.6122, 0.5004, 0.4329, -0.7498, 0.5004, 0.4329, -0.7498, 0.5004, 0.6122, -0.6122, 0.5004, 0.7071, -0.7071, -1.444e-06, 0.5, -0.866, -1.434e-06, 0.5, -0.866, -1.434e-06, 0.7071, -0.7071, -1.444e-06, 0.6122, -0.6122, -0.5004, 0.4329, -0.7498, -0.5004, 0.4329, -0.7498, -0.5004, 0.6122, -0.6122, -0.5004, 0.3532, -0.3532, -0.8663, 0.2498, -0.4326, -0.8663, 0.2498, -0.4326, -0.8663, 0.3532, -0.3532, -0.8663, 1.178e-05, -1.039e-05, -1.0, 9.383e-06, -1.418e-05, -1.0, 9.383e-06, -1.418e-05, -1.0, 1.178e-05, -1.039e-05, -1.0, -0.3533, 0.3533, -0.8663, -0.2498, 0.4326, -0.8663, -0.2498, 0.4326, -0.8663, -0.3533, 0.3533, -0.8663, -0.6122, 0.6122, -0.5004, -0.4329, 0.7498, -0.5004, -0.4329, 0.7498, -0.5004, -0.6122, 0.6122, -0.5004, -0.7071, 0.7071, 0.0, -0.5, 0.866, 0.0, -0.7071, 0.7071, 0.0, -0.866, 0.5, -5.211e-07, -0.7498, 0.4329, 0.5004, -0.6122, 0.6122, 0.5004, -0.6122, 0.6122, 0.5004, -0.7498, 0.4329, 0.5004, -0.4326, 0.2498, 0.8663, -0.3533, 0.3533, 0.8663, -0.3533, 0.3533, 0.8663, -0.4326, 0.2498, 0.8663, 1.321e-05, -6.223e-06, 1.0, 1.146e-05, -1.009e-05, 1.0, 1.146e-05, -1.009e-05, 1.0, 1.321e-05, -6.223e-06, 1.0, 0.4326, -0.2498, 0.8663, 0.3532, -0.3532, 0.8663, 0.3532, -0.3532, 0.8663, 0.4326, -0.2498, 0.8663, 0.7498, -0.4329, 0.5004, 0.6122, -0.6122, 0.5004, 0.6122, -0.6122, 0.5004, 0.7498, -0.4329, 0.5004, 0.866, -0.5, 4.846e-09, 0.7071, -0.7071, -1.444e-06, 0.7071, -0.7071, -1.444e-06, 0.866, -0.5, 4.846e-09, 0.7498, -0.4329, -0.5004, 0.6122, -0.6122, -0.5004, 0.6122, -0.6122, -0.5004, 0.7498, -0.4329, -0.5004, 0.4326, -0.2498, -0.8663, 0.3532, -0.3532, -0.8663, 0.3532, -0.3532, -0.8663, 0.4326, -0.2498, -0.8663, 1.353e-05, -5.997e-06, -1.0, 1.178e-05, -1.039e-05, -1.0, 1.178e-05, -1.039e-05, -1.0, 1.353e-05, -5.997e-06, -1.0, -0.4326, 0.2498, -0.8663, -0.3533, 0.3533, -0.8663, -0.3533, 0.3533, -0.8663, -0.4326, 0.2498, -0.8663, -0.7498, 0.4329, -0.5004, -0.6122, 0.6122, -0.5004, -0.6122, 0.6122, -0.5004, -0.7498, 0.4329, -0.5004, -0.866, 0.5, -5.211e-07, -0.7071, 0.7071, 0.0, -0.866, 0.5, -5.211e-07, -0.9659, 0.2588, -6.526e-07, -0.8363, 0.2241, 0.5004, -0.7498, 0.4329, 0.5004, -0.7498, 0.4329, 0.5004, -0.8363, 0.2241, 0.5004, -0.4826, 0.1293, 0.8663, -0.4326, 0.2498, 0.8663, -0.4326, 0.2498, 0.8663, -0.4826, 0.1293, 0.8663, 1.528e-05, -3.164e-06, 1.0, 1.321e-05, -6.223e-06, 1.0, 1.321e-05, -6.223e-06, 1.0, 1.528e-05, -3.164e-06, 1.0, 0.4825, -0.1293, 0.8663, 0.4326, -0.2498, 0.8663, 0.4326, -0.2498, 0.8663, 0.4825, -0.1293, 0.8663, 0.8363, -0.2241, 0.5004, 0.7498, -0.4329, 0.5004, 0.7498, -0.4329, 0.5004, 0.8363, -0.2241, 0.5004, 0.9659, -0.2588, -1.841e-07, 0.866, -0.5, 4.846e-09, 0.866, -0.5, 4.846e-09, 0.9659, -0.2588, -1.841e-07, 0.8363, -0.2241, -0.5004, 0.7498, -0.4329, -0.5004, 0.7498, -0.4329, -0.5004, 0.8363, -0.2241, -0.5004, 0.4825, -0.1293, -0.8663, 0.4326, -0.2498, -0.8663, 0.4326, -0.2498, -0.8663, 0.4825, -0.1293, -0.8663, 1.515e-05, -2.976e-06, -1.0, 1.353e-05, -5.997e-06, -1.0, 1.353e-05, -5.997e-06, -1.0, 1.515e-05, -2.976e-06, -1.0, -0.4826, 0.1293, -0.8663, -0.4326, 0.2498, -0.8663, -0.4326, 0.2498, -0.8663, -0.4826, 0.1293, -0.8663, -0.8363, 0.2241, -0.5004, -0.7498, 0.4329, -0.5004, -0.7498, 0.4329, -0.5004, -0.8363, 0.2241, -0.5004, -0.9659, 0.2588, -6.526e-07, -0.866, 0.5, -5.211e-07, -0.9659, 0.2588, -6.526e-07, -0.9914, 0.1305, -2.608e-07, -0.8602, 0.1132, 0.4972, -0.8363, 0.2241, 0.5004, -0.8363, 0.2241, 0.5004, -0.8602, 0.1132, 0.4972, -0.4985, 0.06562, 0.8644, -0.4826, 0.1293, 0.8663, -0.4826, 0.1293, 0.8663, -0.4985, 0.06562, 0.8644, -7.77e-06, 3.218e-07, 1.0, 1.528e-05, -3.164e-06, 1.0, 1.528e-05, -3.164e-06, 1.0, -7.77e-06, 3.218e-07, 1.0, 0.4985, -0.06563, 0.8644, 0.4825, -0.1293, 0.8663, 0.4825, -0.1293, 0.8663, 0.4985, -0.06563, 0.8644, 0.8602, -0.1133, 0.4972, 0.8363, -0.2241, 0.5004, 0.8363, -0.2241, 0.5004, 0.8602, -0.1133, 0.4972, 0.9914, -0.1305, -3.555e-07, 0.9659, -0.2588, -1.841e-07, 0.9659, -0.2588, -1.841e-07, 0.9914, -0.1305, -3.555e-07, 0.8602, -0.1133, -0.4972, 0.8363, -0.2241, -0.5004, 0.8363, -0.2241, -0.5004, 0.8602, -0.1133, -0.4972, 0.4985, -0.06563, -0.8644, 0.4825, -0.1293, -0.8663, 0.4825, -0.1293, -0.8663, 0.4985, -0.06563, -0.8644, -8.094e-06, 1.263e-06, -1.0, 1.515e-05, -2.976e-06, -1.0, 1.515e-05, -2.976e-06, -1.0, -8.094e-06, 1.263e-06, -1.0, -0.4985, 0.06563, -0.8644, -0.4826, 0.1293, -0.8663, -0.4826, 0.1293, -0.8663, -0.4985, 0.06563, -0.8644, -0.8602, 0.1132, -0.4972, -0.8363, 0.2241, -0.5004, -0.8363, 0.2241, -0.5004, -0.8602, 0.1132, -0.4972, -0.9914, 0.1305, -2.608e-07, -0.9659, 0.2588, -6.526e-07, 0.9914, 0.1305, 2.608e-07, 0.9659, 0.2588, 1.315e-07, 0.8363, 0.2241, 0.5004, 0.8602, 0.1133, 0.4972, 0.8602, 0.1133, 0.4972, 0.8363, 0.2241, 0.5004, 0.4826, 0.1293, 0.8663, 0.4985, 0.06563, 0.8644, 0.4985, 0.06563, 0.8644, 0.4826, 0.1293, 0.8663, -1.458e-05, -5.295e-06, 1.0, 7.952e-06, 1.649e-06, 1.0, 7.952e-06, 1.649e-06, 1.0, -1.458e-05, -5.295e-06, 1.0, -0.4825, -0.1293, 0.8663, -0.4985, -0.06563, 0.8644, -0.4985, -0.06563, 0.8644, -0.4825, -0.1293, 0.8663, -0.8363, -0.2241, 0.5004, -0.8602, -0.1133, 0.4972, -0.8602, -0.1133, 0.4972, -0.8363, -0.2241, 0.5004, -0.9659, -0.2588, -1.841e-07, -0.9914, -0.1305, -3.555e-07, -0.9914, -0.1305, -3.555e-07, -0.9659, -0.2588, -1.841e-07, -0.8363, -0.2241, -0.5004, -0.8602, -0.1133, -0.4972, -0.8602, -0.1133, -0.4972, -0.8363, -0.2241, -0.5004, -0.4825, -0.1293, -0.8663, -0.4985, -0.06563, -0.8644, -0.4985, -0.06563, -0.8644, -0.4825, -0.1293, -0.8663, -1.479e-05, -5.11e-06, -1.0, 7.807e-06, -8.056e-08, -1.0, 7.807e-06, -8.056e-08, -1.0, -1.479e-05, -5.11e-06, -1.0, 0.4826, 0.1293, -0.8663, 0.4985, 0.06563, -0.8644, 0.4985, 0.06563, -0.8644, 0.4826, 0.1293, -0.8663, 0.8363, 0.2241, -0.5004, 0.8602, 0.1133, -0.4972, 0.8602, 0.1133, -0.4972, 0.8363, 0.2241, -0.5004, 0.9659, 0.2588, 1.315e-07, 0.9914, 0.1305, 2.608e-07, 0.9659, 0.2588, 1.315e-07, 0.866, 0.5, 5.211e-07, 0.7498, 0.4329, 0.5004, 0.8363, 0.2241, 0.5004, 0.8363, 0.2241, 0.5004, 0.7498, 0.4329, 0.5004, 0.4326, 0.2498, 0.8663, 0.4826, 0.1293, 0.8663, 0.4826, 0.1293, 0.8663, 0.4326, 0.2498, 0.8663, -1.276e-05, -8.023e-06, 1.0, -1.458e-05, -5.295e-06, 1.0, -1.458e-05, -5.295e-06, 1.0, -1.276e-05, -8.023e-06, 1.0, -0.4326, -0.2498, 0.8663, -0.4825, -0.1293, 0.8663, -0.4825, -0.1293, 0.8663, -0.4326, -0.2498, 0.8663, -0.7498, -0.4329, 0.5004, -0.8363, -0.2241, 0.5004, -0.8363, -0.2241, 0.5004, -0.7498, -0.4329, 0.5004, -0.866, -0.5, 4.846e-09, -0.9659, -0.2588, -1.841e-07, -0.9659, -0.2588, -1.841e-07, -0.866, -0.5, 4.846e-09, -0.7498, -0.4329, -0.5004, -0.8363, -0.2241, -0.5004, -0.8363, -0.2241, -0.5004, -0.7498, -0.4329, -0.5004, -0.4326, -0.2498, -0.8663, -0.4825, -0.1293, -0.8663, -0.4825, -0.1293, -0.8663, -0.4326, -0.2498, -0.8663, -1.265e-05, -7.682e-06, -1.0, -1.479e-05, -5.11e-06, -1.0, -1.479e-05, -5.11e-06, -1.0, -1.265e-05, -7.682e-06, -1.0, 0.4326, 0.2498, -0.8663, 0.4826, 0.1293, -0.8663, 0.4826, 0.1293, -0.8663, 0.4326, 0.2498, -0.8663, 0.7498, 0.4329, -0.5004, 0.8363, 0.2241, -0.5004, 0.8363, 0.2241, -0.5004, 0.7498, 0.4329, -0.5004, 0.866, 0.5, 5.211e-07, 0.9659, 0.2588, 1.315e-07, 0.866, 0.5, 5.211e-07, 0.7071, 0.7071, 5.16e-07, 0.6122, 0.6122, 0.5004, 0.7498, 0.4329, 0.5004, 0.7498, 0.4329, 0.5004, 0.6122, 0.6122, 0.5004, 0.3533, 0.3533, 0.8663, 0.4326, 0.2498, 0.8663, 0.4326, 0.2498, 0.8663, 0.3533, 0.3533, 0.8663, -1.096e-05, -1.254e-05, 1.0, -1.276e-05, -8.023e-06, 1.0, -1.276e-05, -8.023e-06, 1.0, -1.096e-05, -1.254e-05, 1.0, -0.3532, -0.3532, 0.8663, -0.4326, -0.2498, 0.8663, -0.4326, -0.2498, 0.8663, -0.3532, -0.3532, 0.8663, -0.6122, -0.6122, 0.5004, -0.7498, -0.4329, 0.5004, -0.7498, -0.4329, 0.5004, -0.6122, -0.6122, 0.5004, -0.7071, -0.7071, -7.269e-07, -0.866, -0.5, 4.846e-09, -0.866, -0.5, 4.846e-09, -0.7071, -0.7071, -7.269e-07, -0.6122, -0.6122, -0.5004, -0.7498, -0.4329, -0.5004, -0.7498, -0.4329, -0.5004, -0.6122, -0.6122, -0.5004, -0.3532, -0.3532, -0.8663, -0.4326, -0.2498, -0.8663, -0.4326, -0.2498, -0.8663, -0.3532, -0.3532, -0.8663, -1.056e-05, -1.212e-05, -1.0, -1.265e-05, -7.682e-06, -1.0, -1.265e-05, -7.682e-06, -1.0, -1.056e-05, -1.212e-05, -1.0, 0.3533, 0.3533, -0.8663, 0.4326, 0.2498, -0.8663, 0.4326, 0.2498, -0.8663, 0.3533, 0.3533, -0.8663, 0.6122, 0.6122, -0.5004, 0.7498, 0.4329, -0.5004, 0.7498, 0.4329, -0.5004, 0.6122, 0.6122, -0.5004, 0.7071, 0.7071, 5.16e-07, 0.866, 0.5, 5.211e-07, 0.7071, 0.7071, 5.16e-07, 0.5, 0.866, 0.0, 0.4329, 0.7498, 0.5004, 0.6122, 0.6122, 0.5004, 0.6122, 0.6122, 0.5004, 0.4329, 0.7498, 0.5004, 0.2498, 0.4326, 0.8663, 0.3533, 0.3533, 0.8663, 0.3533, 0.3533, 0.8663, 0.2498, 0.4326, 0.8663, -7.492e-06, -1.593e-05, 1.0, -1.096e-05, -1.254e-05, 1.0, -1.096e-05, -1.254e-05, 1.0, -7.492e-06, -1.593e-05, 1.0, -0.2498, -0.4326, 0.8663, -0.3532, -0.3532, 0.8663, -0.3532, -0.3532, 0.8663, -0.2498, -0.4326, 0.8663, -0.4329, -0.7498, 0.5004, -0.6122, -0.6122, 0.5004, -0.6122, -0.6122, 0.5004, -0.4329, -0.7498, 0.5004, -0.5, -0.866, -7.172e-07, -0.7071, -0.7071, -7.269e-07, -0.7071, -0.7071, -7.269e-07, -0.5, -0.866, -7.172e-07, -0.4329, -0.7498, -0.5004, -0.6122, -0.6122, -0.5004, -0.6122, -0.6122, -0.5004, -0.4329, -0.7498, -0.5004, -0.2498, -0.4326, -0.8663, -0.3532, -0.3532, -0.8663, -0.3532, -0.3532, -0.8663, -0.2498, -0.4326, -0.8663, -7.357e-06, -1.563e-05, -1.0, -1.056e-05, -1.212e-05, -1.0, -1.056e-05, -1.212e-05, -1.0, -7.357e-06, -1.563e-05, -1.0, 0.2498, 0.4326, -0.8663, 0.3533, 0.3533, -0.8663, 0.3533, 0.3533, -0.8663, 0.2498, 0.4326, -0.8663, 0.4329, 0.7498, -0.5004, 0.6122, 0.6122, -0.5004, 0.6122, 0.6122, -0.5004, 0.4329, 0.7498, -0.5004, 0.5, 0.866, 0.0, 0.7071, 0.7071, 5.16e-07, 0.5, 0.866, 0.0, 0.2588, 0.9659, 0.0, 0.2241, 0.8363, 0.5004, 0.4329, 0.7498, 0.5004, 0.4329, 0.7498, 0.5004, 0.2241, 0.8363, 0.5004, 0.1293, 0.4826, 0.8663, 0.2498, 0.4326, 0.8663, 0.2498, 0.4326, 0.8663, 0.1293, 0.4826, 0.8663, -3.152e-06, -1.503e-05, 1.0, -7.492e-06, -1.593e-05, 1.0, -7.492e-06, -1.593e-05, 1.0, -3.152e-06, -1.503e-05, 1.0, -0.1293, -0.4825, 0.8663, -0.2498, -0.4326, 0.8663, -0.2498, -0.4326, 0.8663, -0.1293, -0.4825, 0.8663, -0.2241, -0.8363, 0.5004, -0.4329, -0.7498, 0.5004, -0.4329, -0.7498, 0.5004, -0.2241, -0.8363, 0.5004, -0.2588, -0.9659, 4.846e-09, -0.5, -0.866, -7.172e-07, -0.5, -0.866, -7.172e-07, -0.2588, -0.9659, 4.846e-09, -0.2241, -0.8363, -0.5004, -0.4329, -0.7498, -0.5004, -0.4329, -0.7498, -0.5004, -0.2241, -0.8363, -0.5004, -0.1293, -0.4825, -0.8663, -0.2498, -0.4326, -0.8663, -0.2498, -0.4326, -0.8663, -0.1293, -0.4825, -0.8663, -3.291e-06, -1.562e-05, -1.0, -7.357e-06, -1.563e-05, -1.0, -7.357e-06, -1.563e-05, -1.0, -3.291e-06, -1.562e-05, -1.0, 0.1293, 0.4826, -0.8663, 0.2498, 0.4326, -0.8663, 0.2498, 0.4326, -0.8663, 0.1293, 0.4826, -0.8663, 0.2241, 0.8363, -0.5004, 0.4329, 0.7498, -0.5004, 0.4329, 0.7498, -0.5004, 0.2241, 0.8363, -0.5004, 0.2588, 0.9659, 0.0, 0.5, 0.866, 0.0, 0.2588, 0.9659, 0.0, 0.06471, 0.9979, 0.0, 0.06732, 0.8663, 0.495, 0.2241, 0.8363, 0.5004, 0.2241, 0.8363, 0.5004, 0.06732, 0.8663, 0.495, 0.05224, 0.5054, 0.8613, 0.1293, 0.4826, 0.8663, 0.1293, 0.4826, 0.8663, 0.05224, 0.5054, 0.8613, 0.02243, 0.008008, 0.9997, -3.152e-06, -1.503e-05, 1.0, -3.152e-06, -1.503e-05, 1.0, 0.02243, 0.008008, 0.9997, -0.01417, -0.4935, 0.8697, -0.1293, -0.4825, 0.8663, -0.1293, -0.4825, 0.8663, -0.01417, -0.4935, 0.8697, -0.04688, -0.8626, 0.5037, -0.2241, -0.8363, 0.5004, -0.2241, -0.8363, 0.5004, -0.04688, -0.8626, 0.5037, -0.06612, -0.9978, 0.0, -0.2588, -0.9659, 4.846e-09, -0.2588, -0.9659, 4.846e-09, -0.06612, -0.9978, 0.0, -0.04688, -0.8626, -0.5037, -0.2241, -0.8363, -0.5004, -0.2241, -0.8363, -0.5004, -0.04688, -0.8626, -0.5037, -0.01417, -0.4935, -0.8697, -0.1293, -0.4825, -0.8663, -0.1293, -0.4825, -0.8663, -0.01417, -0.4935, -0.8697, 0.02243, 0.008007, -0.9997, -3.291e-06, -1.562e-05, -1.0, -3.291e-06, -1.562e-05, -1.0, 0.02243, 0.008007, -0.9997, 0.05224, 0.5054, -0.8613, 0.1293, 0.4826, -0.8663, 0.1293, 0.4826, -0.8663, 0.05224, 0.5054, -0.8613, 0.06732, 0.8663, -0.495, 0.2241, 0.8363, -0.5004, 0.2241, 0.8363, -0.5004, 0.06732, 0.8663, -0.495, 0.06471, 0.9979, 0.0, 0.2588, 0.9659, 0.0, -0.001426, 0.03196, 0.9995, 0.02243, 0.008008, 0.9997, 0.05224, 0.5054, 0.8613, -0.03387, 0.5236, 0.8513, -0.03387, 0.5236, 0.8513, 0.05224, 0.5054, 0.8613, 0.06732, 0.8663, 0.495, -0.0567, 0.8725, 0.4853, -0.0567, 0.8725, 0.4853, 0.06732, 0.8663, 0.495, 0.06471, 0.9979, 0.0, -0.06471, 0.9979, 0.0, -0.0567, 0.8618, -0.5041, -0.06471, 0.9979, 0.0, 0.06471, 0.9979, 0.0, 0.06732, 0.8663, -0.495, -0.0567, 0.8618, -0.5041, 0.06732, 0.8663, -0.495, 0.05224, 0.5054, -0.8613, -0.03388, 0.4914, -0.8703, -0.03388, 0.4914, -0.8703, 0.05224, 0.5054, -0.8613, 0.02243, 0.008007, -0.9997, -0.001427, -0.01042, -0.9999, -0.001427, -0.01042, -0.9999, 0.02243, 0.008007, -0.9997, -0.01417, -0.4935, -0.8697, 0.0321, -0.507, -0.8614, 0.0321, -0.507, -0.8614, -0.01417, -0.4935, -0.8697, -0.04688, -0.8626, -0.5037, 0.05705, -0.8669, -0.4953, 0.05705, -0.8669, -0.4953, -0.04688, -0.8626, -0.5037, -0.06612, -0.9978, 0.0, 0.06612, -0.9978, 0.0, 0.06612, -0.9978, 0.0, -0.06612, -0.9978, 0.0, -0.04688, -0.8626, 0.5037, 0.05705, -0.8567, 0.5126, 0.05705, -0.8567, 0.5126, -0.04688, -0.8626, 0.5037, -0.01417, -0.4935, 0.8697, 0.03209, -0.4758, 0.879, 0.03209, -0.4758, 0.879, -0.01417, -0.4935, 0.8697, 0.02243, 0.008008, 0.9997, -0.001426, 0.03196, 0.9995])] * 3)])
me_torus_002 = bpy.data.meshes.new('Torus.002')
me_torus_002.from_pydata([(-18.0, -20.75, -1.0), (-18.0, -20.85, -0.625), (-18.0, -21.12, -0.3505), (-18.0, -21.5, -0.25), (-18.0, -21.88, -0.3505), (-18.0, -22.15, -0.625), (-18.0, -22.25, -1.0), (-18.0, -22.15, -1.375), (-18.0, -21.88, -1.65), (-18.0, -21.5, -1.75), (-18.0, -21.12, -1.65), (-18.0, -20.85, -1.375), (-18.58, -20.83, -1.0), (-18.56, -20.92, -0.625), (-18.49, -21.19, -0.3505), (-18.39, -21.55, -0.25), (-18.29, -21.91, -0.3505), (-18.22, -22.18, -0.625), (-18.19, -22.28, -1.0), (-18.22, -22.18, -1.375), (-18.29, -21.91, -1.65), (-18.39, -21.55, -1.75), (-18.49, -21.19, -1.65), (-18.56, -20.92, -1.375), (-19.12, -21.05, -1.0), (-19.07, -21.14, -0.625), (-18.94, -21.38, -0.3505), (-18.75, -21.7, -0.25), (-18.56, -22.03, -0.3505), (-18.43, -22.26, -0.625), (-18.38, -22.35, -1.0), (-18.43, -22.26, -1.375), (-18.56, -22.03, -1.65), (-18.75, -21.7, -1.75), (-18.94, -21.38, -1.65), (-19.07, -21.14, -1.375), (-19.59, -21.41, -1.0), (-19.52, -21.48, -0.625), (-19.33, -21.67, -0.3505), (-19.06, -21.94, -0.25), (-18.8, -22.2, -0.3505), (-18.6, -22.4, -0.625), (-18.53, -22.47, -1.0), (-18.6, -22.4, -1.375), (-18.8, -22.2, -1.65), (-19.06, -21.94, -1.75), (-19.33, -21.67, -1.65), (-19.52, -21.48, -1.375), (-19.95, -21.88, -1.0), (-19.86, -21.93, -0.625), (-19.62, -22.06, -0.3505), (-19.3, -22.25, -0.25), (-18.97, -22.44, -0.3505), (-18.74, -22.57, -0.625), (-18.65, -22.62, -1.0), (-18.74, -22.57, -1.375), (-18.97, -22.44, -1.65), (-19.3, -22.25, -1.75), (-19.62, -22.06, -1.65), (-19.86, -21.93, -1.375), (-20.17, -22.42, -1.0), (-20.08, -22.44, -0.625), (-19.81, -22.51, -0.3505), (-19.45, -22.61, -0.25), (-19.09, -22.71, -0.3505), (-18.82, -22.78, -0.625), (-18.72, -22.81, -1.0), (-18.82, -22.78, -1.375), (-19.09, -22.71, -1.65), (-19.45, -22.61, -1.75), (-19.81, -22.51, -1.65), (-20.08, -22.44, -1.375), (-20.25, -23.0, -1.0), (-20.15, -23.0, -0.625), (-19.88, -23.0, -0.3505), (-19.5, -23.0, -0.25), (-19.12, -23.0, -0.3505), (-18.85, -23.0, -0.625), (-18.75, -23.0, -1.0), (-18.85, -23.0, -1.375), (-19.12, -23.0, -1.65), (-19.5, -23.0, -1.75), (-19.88, -23.0, -1.65), (-20.15, -23.0, -1.375), (20.25, -23.0, -1.0), (20.15, -23.0, -0.625), (19.88, -23.0, -0.3505), (19.5, -23.0, -0.25), (19.12, -23.0, -0.3505), (18.85, -23.0, -0.625), (18.75, -23.0, -1.0), (18.85, -23.0, -1.375), (19.12, -23.0, -1.65), (19.5, -23.0, -1.75), (19.88, -23.0, -1.65), (20.15, -23.0, -1.375), (20.17, -22.42, -1.0), (20.08, -22.44, -0.625), (19.81, -22.51, -0.3505), (19.45, -22.61, -0.25), (19.09, -22.71, -0.3505), (18.82, -22.78, -0.625), (18.72, -22.81, -1.0), (18.82, -22.78, -1.375), (19.09, -22.71, -1.65), (19.45, -22.61, -1.75), (19.81, -22.51, -1.65), (20.08, -22.44, -1.375), (19.95, -21.88, -1.0), (19.86, -21.93, -0.625), (19.62, -22.06, -0.3505), (19.3, -22.25, -0.25), (18.97, -22.44, -0.3505), (18.74, -22.57, -0.625), (18.65, -22.62, -1.0), (18.74, -22.57, -1.375), (18.97, -22.44, -1.65), (19.3, -22.25, -1.75), (19.62, -22.06, -1.65), (19.86, -21.93, -1.375), (19.59, -21.41, -1.0), (19.52, -21.48, -0.625), (19.33, -21.67, -0.3505), (19.06, -21.94, -0.25), (18.8, -22.2, -0.3505), (18.6, -22.4, -0.625), (18.53, -22.47, -1.0), (18.6, -22.4, -1.375), (18.8, -22.2, -1.65), (19.06, -21.94, -1.75), (19.33, -21.67, -1.65), (19.52, -21.48, -1.375), (19.12, -21.05, -1.0), (19.07, -21.14, -0.625), (18.94, -21.38, -0.3505), (18.75, -21.7, -0.25), (18.56, -22.03, -0.3505), (18.43, -22.26, -0.625), (18.38, -22.35, -1.0), (18.43, -22.26, -1.375), (18.56, -22.03, -1.65), (18.75, -21.7, -1.75), (18.94, -21.38, -1.65), (19.07, -21.14, -1.375), (18.58, -20.83, -1.0), (18.56, -20.92, -0.625), (18.49, -21.19, -0.3505), (18.39, -21.55, -0.25), (18.29, -21.91, -0.3505), (18.22, -22.18, -0.625), (18.19, -22.28, -1.0), (18.22, -22.18, -1.375), (18.29, -21.91, -1.65), (18.39, -21.55, -1.75), (18.49, -21.19, -1.65), (18.56, -20.92, -1.375), (18.0, -20.75, -1.0), (18.0, -20.85, -0.625), (18.0, -21.12, -0.3505), (18.0, -21.5, -0.25), (18.0, -21.88, -0.3505), (18.0, -22.15, -0.625), (18.0, -22.25, -1.0), (18.0, -22.15, -1.375), (18.0, -21.88, -1.65), (18.0, -21.5, -1.75), (18.0, -21.12, -1.65), (18.0, -20.85, -1.375), (20.25, -24.0, -1.0), (20.15, -24.0, -0.625), (19.88, -24.0, -0.3505), (19.5, -24.0, -0.25), (19.12, -24.0, -0.3505), (18.85, -24.0, -0.625), (18.75, -24.0, -1.0), (18.85, -24.0, -1.375), (19.12, -24.0, -1.65), (19.5, -24.0, -1.75), (19.88, -24.0, -1.65), (20.15, -24.0, -1.375), (-20.25, -24.0, -1.0), (-20.15, -24.0, -0.625), (-19.88, -24.0, -0.3505), (-19.5, -24.0, -0.25), (-19.12, -24.0, -0.3505), (-18.85, -24.0, -0.625), (-18.75, -24.0, -1.0), (-18.85, -24.0, -1.375), (-19.12, -24.0, -1.65), (-19.5, -24.0, -1.75), (-19.88, -24.0, -1.65), (-20.15, -24.0, -1.375)], [], [(0, 12, 13, 1), (1, 13, 14, 2), (2, 14, 15, 3), (3, 15, 16, 4), (4, 16, 17, 5), (5, 17, 18, 6), (6, 18, 19, 7), (7, 19, 20, 8), (8, 20, 21, 9), (9, 21, 22, 10), (10, 22, 23, 11), (11, 23, 12, 0), (12, 24, 25, 13), (13, 25, 26, 14), (14, 26, 27, 15), (15, 27, 28, 16), (16, 28, 29, 17), (17, 29, 30, 18), (18, 30, 31, 19), (19, 31, 32, 20), (20, 32, 33, 21), (21, 33, 34, 22), (22, 34, 35, 23), (23, 35, 24, 12), (24, 36, 37, 25), (25, 37, 38, 26), (26, 38, 39, 27), (27, 39, 40, 28), (28, 40, 41, 29), (29, 41, 42, 30), (30, 42, 43, 31), (31, 43, 44, 32), (32, 44, 45, 33), (33, 45, 46, 34), (34, 46, 47, 35), (35, 47, 36, 24), (36, 48, 49, 37), (37, 49, 50, 38), (38, 50, 51, 39), (39, 51, 52, 40), (40, 52, 53, 41), (41, 53, 54, 42), (42, 54, 55, 43), (43, 55, 56, 44), (44, 56, 57, 45), (45, 57, 58, 46), (46, 58, 59, 47), (47, 59, 48, 36), (48, 60, 61, 49), (49, 61, 62, 50), (50, 62, 63, 51), (51, 63, 64, 52), (52, 64, 65, 53), (53, 65, 66, 54), (54, 66, 67, 55), (55, 67, 68, 56), (56, 68, 69, 57), (57, 69, 70, 58), (58, 70, 71, 59), (59, 71, 60, 48), (60, 72, 73, 61), (61, 73, 74, 62), (62, 74, 75, 63), (63, 75, 76, 64), (64, 76, 77, 65), (65, 77, 78, 66), (66, 78, 79, 67), (67, 79, 80, 68), (68, 80, 81, 69), (69, 81, 82, 70), (70, 82, 83, 71), (71, 83, 72, 60), (84, 96, 97, 85), (85, 97, 98, 86), (86, 98, 99, 87), (87, 99, 100, 88), (88, 100, 101, 89), (89, 101, 102, 90), (90, 102, 103, 91), (91, 103, 104, 92), (92, 104, 105, 93), (93, 105, 106, 94), (94, 106, 107, 95), (95, 107, 96, 84), (96, 108, 109, 97), (97, 109, 110, 98), (98, 110, 111, 99), (99, 111, 112, 100), (100, 112, 113, 101), (101, 113, 114, 102), (102, 114, 115, 103), (103, 115, 116, 104), (104, 116, 117, 105), (105, 117, 118, 106), (106, 118, 119, 107), (107, 119, 108, 96), (108, 120, 121, 109), (109, 121, 122, 110), (110, 122, 123, 111), (111, 123, 124, 112), (112, 124, 125, 113), (113, 125, 126, 114), (114, 126, 127, 115), (115, 127, 128, 116), (116, 128, 129, 117), (117, 129, 130, 118), (118, 130, 131, 119), (119, 131, 120, 108), (120, 132, 133, 121), (121, 133, 134, 122), (122, 134, 135, 123), (123, 135, 136, 124), (124, 136, 137, 125), (125, 137, 138, 126), (126, 138, 139, 127), (127, 139, 140, 128), (128, 140, 141, 129), (129, 141, 142, 130), (130, 142, 143, 131), (131, 143, 132, 120), (132, 144, 145, 133), (133, 145, 146, 134), (134, 146, 147, 135), (135, 147, 148, 136), (136, 148, 149, 137), (137, 149, 150, 138), (138, 150, 151, 139), (139, 151, 152, 140), (140, 152, 153, 141), (141, 153, 154, 142), (142, 154, 155, 143), (143, 155, 144, 132), (144, 156, 157, 145), (145, 157, 158, 146), (146, 158, 159, 147), (147, 159, 160, 148), (148, 160, 161, 149), (149, 161, 162, 150), (150, 162, 163, 151), (151, 163, 164, 152), (152, 164, 165, 153), (153, 165, 166, 154), (154, 166, 167, 155), (155, 167, 156, 144), (3, 159, 158, 2), (2, 158, 157, 1), (1, 157, 156, 0), (11, 0, 156, 167), (11, 167, 166, 10), (10, 166, 165, 9), (9, 165, 164, 8), (8, 164, 163, 7), (7, 163, 162, 6), (6, 162, 161, 5), (5, 161, 160, 4), (4, 160, 159, 3), (90, 91, 175, 174), (89, 90, 174, 173), (88, 89, 173, 172), (87, 88, 172, 171), (95, 84, 168, 179), (84, 85, 169, 168), (86, 87, 171, 170), (94, 95, 179, 178), (85, 86, 170, 169), (93, 94, 178, 177), (92, 93, 177, 176), (91, 92, 176, 175), (72, 83, 191, 180), (79, 78, 186, 187), (74, 73, 181, 182), (81, 80, 188, 189), (76, 75, 183, 184), (83, 82, 190, 191), (78, 77, 185, 186), (73, 72, 180, 181), (80, 79, 187, 188), (75, 74, 182, 183), (82, 81, 189, 190), (77, 76, 184, 185)])
me_torus_002.polygons.foreach_set('use_smooth', [True] * 180)
_uv = me_torus_002.uv_layers.new(name='UVMap')
_uv.uv.foreach_set('vector', [0.8593, 0.08416, 0.8748, 0.08416, 0.8748, 0.07058, 0.8593, 0.07058, 0.8593, 0.07058, 0.8748, 0.07058, 0.8748, 0.05701, 0.8593, 0.05701, 0.8593, 0.05701, 0.8748, 0.05701, 0.8748, 0.04343, 0.8593, 0.04343, 0.8593, 0.04343, 0.8748, 0.04343, 0.8748, 0.02986, 0.8593, 0.02986, 0.8593, 0.02986, 0.8748, 0.02986, 0.8748, 0.01628, 0.8593, 0.01628, 0.8593, 0.01628, 0.8748, 0.01628, 0.8748, 0.002705, 0.8593, 0.002705, 0.8593, 0.1656, 0.8748, 0.1656, 0.8748, 0.152, 0.8593, 0.152, 0.8593, 0.152, 0.8748, 0.152, 0.8748, 0.1385, 0.8593, 0.1385, 0.8593, 0.1385, 0.8748, 0.1385, 0.8748, 0.1249, 0.8593, 0.1249, 0.8593, 0.1249, 0.8748, 0.1249, 0.8748, 0.1113, 0.8593, 0.1113, 0.8593, 0.1113, 0.8748, 0.1113, 0.8748, 0.09774, 0.8593, 0.09774, 0.8593, 0.09774, 0.8748, 0.09774, 0.8748, 0.08416, 0.8593, 0.08416, 0.8748, 0.08416, 0.8902, 0.08416, 0.8902, 0.07058, 0.8748, 0.07058, 0.8748, 0.07058, 0.8902, 0.07058, 0.8902, 0.05701, 0.8748, 0.05701, 0.8748, 0.05701, 0.8902, 0.05701, 0.8902, 0.04343, 0.8748, 0.04343, 0.8748, 0.04343, 0.8902, 0.04343, 0.8902, 0.02986, 0.8748, 0.02986, 0.8748, 0.02986, 0.8902, 0.02986, 0.8902, 0.01628, 0.8748, 0.01628, 0.8748, 0.01628, 0.8902, 0.01628, 0.8902, 0.002705, 0.8748, 0.002705, 0.8748, 0.1656, 0.8902, 0.1656, 0.8902, 0.152, 0.8748, 0.152, 0.8748, 0.152, 0.8902, 0.152, 0.8902, 0.1385, 0.8748, 0.1385, 0.8748, 0.1385, 0.8902, 0.1385, 0.8902, 0.1249, 0.8748, 0.1249, 0.8748, 0.1249, 0.8902, 0.1249, 0.8902, 0.1113, 0.8748, 0.1113, 0.8748, 0.1113, 0.8902, 0.1113, 0.8902, 0.09774, 0.8748, 0.09774, 0.8748, 0.09774, 0.8902, 0.09774, 0.8902, 0.08416, 0.8748, 0.08416, 0.8902, 0.08416, 0.9057, 0.08416, 0.9057, 0.07058, 0.8902, 0.07058, 0.8902, 0.07058, 0.9057, 0.07058, 0.9057, 0.05701, 0.8902, 0.05701, 0.8902, 0.05701, 0.9057, 0.05701, 0.9057, 0.04343, 0.8902, 0.04343, 0.8902, 0.04343, 0.9057, 0.04343, 0.9057, 0.02986, 0.8902, 0.02986, 0.8902, 0.02986, 0.9057, 0.02986, 0.9057, 0.01628, 0.8902, 0.01628, 0.8902, 0.01628, 0.9057, 0.01628, 0.9057, 0.002705, 0.8902, 0.002705, 0.8902, 0.1656, 0.9057, 0.1656, 0.9057, 0.152, 0.8902, 0.152, 0.8902, 0.152, 0.9057, 0.152, 0.9057, 0.1385, 0.8902, 0.1385, 0.8902, 0.1385, 0.9057, 0.1385, 0.9057, 0.1249, 0.8902, 0.1249, 0.8902, 0.1249, 0.9057, 0.1249, 0.9057, 0.1113, 0.8902, 0.1113, 0.8902, 0.1113, 0.9057, 0.1113, 0.9057, 0.09774, 0.8902, 0.09774, 0.8902, 0.09774, 0.9057, 0.09774, 0.9057, 0.08416, 0.8902, 0.08416, 0.9057, 0.08416, 0.9212, 0.08416, 0.9212, 0.07058, 0.9057, 0.07058, 0.9057, 0.07058, 0.9212, 0.07058, 0.9212, 0.05701, 0.9057, 0.05701, 0.9057, 0.05701, 0.9212, 0.05701, 0.9212, 0.04343, 0.9057, 0.04343, 0.9057, 0.04343, 0.9212, 0.04343, 0.9212, 0.02986, 0.9057, 0.02986, 0.9057, 0.02986, 0.9212, 0.02986, 0.9212, 0.01628, 0.9057, 0.01628, 0.9057, 0.01628, 0.9212, 0.01628, 0.9212, 0.002705, 0.9057, 0.002705, 0.9057, 0.1656, 0.9212, 0.1656, 0.9212, 0.152, 0.9057, 0.152, 0.9057, 0.152, 0.9212, 0.152, 0.9212, 0.1385, 0.9057, 0.1385, 0.9057, 0.1385, 0.9212, 0.1385, 0.9212, 0.1249, 0.9057, 0.1249, 0.9057, 0.1249, 0.9212, 0.1249, 0.9212, 0.1113, 0.9057, 0.1113, 0.9057, 0.1113, 0.9212, 0.1113, 0.9212, 0.09774, 0.9057, 0.09774, 0.9057, 0.09774, 0.9212, 0.09774, 0.9212, 0.08416, 0.9057, 0.08416, 0.9212, 0.08416, 0.9367, 0.08416, 0.9367, 0.07058, 0.9212, 0.07058, 0.9212, 0.07058, 0.9367, 0.07058, 0.9367, 0.05701, 0.9212, 0.05701, 0.9212, 0.05701, 0.9367, 0.05701, 0.9367, 0.04343, 0.9212, 0.04343, 0.9212, 0.04343, 0.9367, 0.04343, 0.9367, 0.02986, 0.9212, 0.02986, 0.9212, 0.02986, 0.9367, 0.02986, 0.9367, 0.01628, 0.9212, 0.01628, 0.9212, 0.01628, 0.9367, 0.01628, 0.9367, 0.002705, 0.9212, 0.002705, 0.9212, 0.1656, 0.9367, 0.1656, 0.9367, 0.152, 0.9212, 0.152, 0.9212, 0.152, 0.9367, 0.152, 0.9367, 0.1385, 0.9212, 0.1385, 0.9212, 0.1385, 0.9367, 0.1385, 0.9367, 0.1249, 0.9212, 0.1249, 0.9212, 0.1249, 0.9367, 0.1249, 0.9367, 0.1113, 0.9212, 0.1113, 0.9212, 0.1113, 0.9367, 0.1113, 0.9367, 0.09774, 0.9212, 0.09774, 0.9212, 0.09774, 0.9367, 0.09774, 0.9367, 0.08416, 0.9212, 0.08416, 0.9367, 0.08416, 0.9522, 0.08416, 0.9522, 0.07058, 0.9367, 0.07058, 0.9367, 0.07058, 0.9522, 0.07058, 0.9522, 0.05701, 0.9367, 0.05701, 0.9367, 0.05701, 0.9522, 0.05701, 0.9522, 0.04343, 0.9367, 0.04343, 0.9367, 0.04343, 0.9522, 0.04343, 0.9522, 0.02986, 0.9367, 0.02986, 0.9367, 0.02986, 0.9522, 0.02986, 0.9522, 0.01628, 0.9367, 0.01628, 0.9367, 0.01628, 0.9522, 0.01628, 0.9522, 0.002705, 0.9367, 0.002705, 0.9367, 0.1656, 0.9522, 0.1656, 0.9522, 0.152, 0.9367, 0.152, 0.9367, 0.152, 0.9522, 0.152, 0.9522, 0.1385, 0.9367, 0.1385, 0.9367, 0.1385, 0.9522, 0.1385, 0.9522, 0.1249, 0.9367, 0.1249, 0.9367, 0.1249, 0.9522, 0.1249, 0.9522, 0.1113, 0.9367, 0.1113, 0.9367, 0.1113, 0.9522, 0.1113, 0.9522, 0.09774, 0.9367, 0.09774, 0.9367, 0.09774, 0.9522, 0.09774, 0.9522, 0.08416, 0.9367, 0.08416, 0.04928, 0.08298, 0.06594, 0.08298, 0.06594, 0.07017, 0.04928, 0.07017, 0.04928, 0.07017, 0.06594, 0.07017, 0.06594, 0.05737, 0.04928, 0.05737, 0.04928, 0.05737, 0.06594, 0.05737, 0.06594, 0.04457, 0.04928, 0.04457, 0.04928, 0.04457, 0.06594, 0.04457, 0.06594, 0.03176, 0.04928, 0.03176, 0.04928, 0.03176, 0.06594, 0.03176, 0.06594, 0.01896, 0.04928, 0.01896, 0.04928, 0.01896, 0.06594, 0.01896, 0.06594, 0.006154, 0.04928, 0.006154, 0.04928, 0.1598, 0.06594, 0.1598, 0.06594, 0.147, 0.04928, 0.147, 0.04928, 0.147, 0.06594, 0.147, 0.06594, 0.1342, 0.04928, 0.1342, 0.04928, 0.1342, 0.06594, 0.1342, 0.06594, 0.1214, 0.04928, 0.1214, 0.04928, 0.1214, 0.06594, 0.1214, 0.06594, 0.1086, 0.04928, 0.1086, 0.04928, 0.1086, 0.06594, 0.1086, 0.06594, 0.09578, 0.04928, 0.09578, 0.04928, 0.09578, 0.06594, 0.09578, 0.06594, 0.08298, 0.04928, 0.08298, 0.06594, 0.08298, 0.08261, 0.08298, 0.08261, 0.07017, 0.06594, 0.07017, 0.06594, 0.07017, 0.08261, 0.07017, 0.08261, 0.05737, 0.06594, 0.05737, 0.06594, 0.05737, 0.08261, 0.05737, 0.08261, 0.04457, 0.06594, 0.04457, 0.06594, 0.04457, 0.08261, 0.04457, 0.08261, 0.03176, 0.06594, 0.03176, 0.06594, 0.03176, 0.08261, 0.03176, 0.08261, 0.01896, 0.06594, 0.01896, 0.06594, 0.01896, 0.08261, 0.01896, 0.08261, 0.006154, 0.06594, 0.006154, 0.06594, 0.1598, 0.08261, 0.1598, 0.08261, 0.147, 0.06594, 0.147, 0.06594, 0.147, 0.08261, 0.147, 0.08261, 0.1342, 0.06594, 0.1342, 0.06594, 0.1342, 0.08261, 0.1342, 0.08261, 0.1214, 0.06594, 0.1214, 0.06594, 0.1214, 0.08261, 0.1214, 0.08261, 0.1086, 0.06594, 0.1086, 0.06594, 0.1086, 0.08261, 0.1086, 0.08261, 0.09578, 0.06594, 0.09578, 0.06594, 0.09578, 0.08261, 0.09578, 0.08261, 0.08298, 0.06594, 0.08298, 0.08261, 0.08298, 0.09927, 0.08298, 0.09927, 0.07017, 0.08261, 0.07017, 0.08261, 0.07017, 0.09927, 0.07017, 0.09927, 0.05737, 0.08261, 0.05737, 0.08261, 0.05737, 0.09927, 0.05737, 0.09927, 0.04457, 0.08261, 0.04457, 0.08261, 0.04457, 0.09927, 0.04457, 0.09927, 0.03176, 0.08261, 0.03176, 0.08261, 0.03176, 0.09927, 0.03176, 0.09927, 0.01896, 0.08261, 0.01896, 0.08261, 0.01896, 0.09927, 0.01896, 0.09927, 0.006154, 0.08261, 0.006154, 0.08261, 0.1598, 0.09927, 0.1598, 0.09927, 0.147, 0.08261, 0.147, 0.08261, 0.147, 0.09927, 0.147, 0.09927, 0.1342, 0.08261, 0.1342, 0.08261, 0.1342, 0.09927, 0.1342, 0.09927, 0.1214, 0.08261, 0.1214, 0.08261, 0.1214, 0.09927, 0.1214, 0.09927, 0.1086, 0.08261, 0.1086, 0.08261, 0.1086, 0.09927, 0.1086, 0.09927, 0.09578, 0.08261, 0.09578, 0.08261, 0.09578, 0.09927, 0.09578, 0.09927, 0.08298, 0.08261, 0.08298, 0.09927, 0.08298, 0.1159, 0.08298, 0.1159, 0.07017, 0.09927, 0.07017, 0.09927, 0.07017, 0.1159, 0.07017, 0.1159, 0.05737, 0.09927, 0.05737, 0.09927, 0.05737, 0.1159, 0.05737, 0.1159, 0.04457, 0.09927, 0.04457, 0.09927, 0.04457, 0.1159, 0.04457, 0.1159, 0.03176, 0.09927, 0.03176, 0.09927, 0.03176, 0.1159, 0.03176, 0.1159, 0.01896, 0.09927, 0.01896, 0.09927, 0.01896, 0.1159, 0.01896, 0.1159, 0.006154, 0.09927, 0.006154, 0.09927, 0.1598, 0.1159, 0.1598, 0.1159, 0.147, 0.09927, 0.147, 0.09927, 0.147, 0.1159, 0.147, 0.1159, 0.1342, 0.09927, 0.1342, 0.09927, 0.1342, 0.1159, 0.1342, 0.1159, 0.1214, 0.09927, 0.1214, 0.09927, 0.1214, 0.1159, 0.1214, 0.1159, 0.1086, 0.09927, 0.1086, 0.09927, 0.1086, 0.1159, 0.1086, 0.1159, 0.09578, 0.09927, 0.09578, 0.09927, 0.09578, 0.1159, 0.09578, 0.1159, 0.08298, 0.09927, 0.08298, 0.1159, 0.08298, 0.1326, 0.08298, 0.1326, 0.07017, 0.1159, 0.07017, 0.1159, 0.07017, 0.1326, 0.07017, 0.1326, 0.05737, 0.1159, 0.05737, 0.1159, 0.05737, 0.1326, 0.05737, 0.1326, 0.04457, 0.1159, 0.04457, 0.1159, 0.04457, 0.1326, 0.04457, 0.1326, 0.03176, 0.1159, 0.03176, 0.1159, 0.03176, 0.1326, 0.03176, 0.1326, 0.01896, 0.1159, 0.01896, 0.1159, 0.01896, 0.1326, 0.01896, 0.1326, 0.006154, 0.1159, 0.006154, 0.1159, 0.1598, 0.1326, 0.1598, 0.1326, 0.147, 0.1159, 0.147, 0.1159, 0.147, 0.1326, 0.147, 0.1326, 0.1342, 0.1159, 0.1342, 0.1159, 0.1342, 0.1326, 0.1342, 0.1326, 0.1214, 0.1159, 0.1214, 0.1159, 0.1214, 0.1326, 0.1214, 0.1326, 0.1086, 0.1159, 0.1086, 0.1159, 0.1086, 0.1326, 0.1086, 0.1326, 0.09578, 0.1159, 0.09578, 0.1159, 0.09578, 0.1326, 0.09578, 0.1326, 0.08298, 0.1159, 0.08298, 0.1326, 0.08298, 0.1493, 0.08298, 0.1493, 0.07017, 0.1326, 0.07017, 0.1326, 0.07017, 0.1493, 0.07017, 0.1493, 0.05737, 0.1326, 0.05737, 0.1326, 0.05737, 0.1493, 0.05737, 0.1493, 0.04457, 0.1326, 0.04457, 0.1326, 0.04457, 0.1493, 0.04457, 0.1493, 0.03176, 0.1326, 0.03176, 0.1326, 0.03176, 0.1493, 0.03176, 0.1493, 0.01896, 0.1326, 0.01896, 0.1326, 0.01896, 0.1493, 0.01896, 0.1493, 0.006154, 0.1326, 0.006154, 0.1326, 0.1598, 0.1493, 0.1598, 0.1493, 0.147, 0.1326, 0.147, 0.1326, 0.147, 0.1493, 0.147, 0.1493, 0.1342, 0.1326, 0.1342, 0.1326, 0.1342, 0.1493, 0.1342, 0.1493, 0.1214, 0.1326, 0.1214, 0.1326, 0.1214, 0.1493, 0.1214, 0.1493, 0.1086, 0.1326, 0.1086, 0.1326, 0.1086, 0.1493, 0.1086, 0.1493, 0.09578, 0.1326, 0.09578, 0.1326, 0.09578, 0.1493, 0.09578, 0.1493, 0.08298, 0.1326, 0.08298, 0.8593, 0.04343, 0.1493, 0.04457, 0.1493, 0.05737, 0.8593, 0.05701, 0.8593, 0.05701, 0.1493, 0.05737, 0.1493, 0.07017, 0.8593, 0.07058, 0.8593, 0.07058, 0.1493, 0.07017, 0.1493, 0.08298, 0.8593, 0.08416, 0.8593, 0.09774, 0.8593, 0.08416, 0.1493, 0.08298, 0.1493, 0.09578, 0.8593, 0.09774, 0.1493, 0.09578, 0.1493, 0.1086, 0.8593, 0.1113, 0.8593, 0.1113, 0.1493, 0.1086, 0.1493, 0.1214, 0.8593, 0.1249, 0.8593, 0.1249, 0.1493, 0.1214, 0.1493, 0.1342, 0.8593, 0.1385, 0.8593, 0.1385, 0.1493, 0.1342, 0.1493, 0.147, 0.8593, 0.152, 0.8593, 0.152, 0.1493, 0.147, 0.1493, 0.1598, 0.8593, 0.1656, 0.8593, 0.002705, 0.1493, 0.006154, 0.1493, 0.01896, 0.8593, 0.01628, 0.8593, 0.01628, 0.1493, 0.01896, 0.1493, 0.03176, 0.8593, 0.02986, 0.8593, 0.02986, 0.1493, 0.03176, 0.1493, 0.04457, 0.8593, 0.04343, 0.04928, 0.1598, 0.04928, 0.147, 0.004326, 0.147, 0.004326, 0.1598, 0.04928, 0.01896, 0.04928, 0.006154, 0.004326, 0.006154, 0.004326, 0.01896, 0.04928, 0.03176, 0.04928, 0.01896, 0.004326, 0.01896, 0.004326, 0.03176, 0.04928, 0.04457, 0.04928, 0.03176, 0.004326, 0.03176, 0.004326, 0.04457, 0.04928, 0.09578, 0.04928, 0.08298, 0.004326, 0.08298, 0.004326, 0.09578, 0.04928, 0.08298, 0.04928, 0.07017, 0.004326, 0.07017, 0.004326, 0.08298, 0.04928, 0.05737, 0.04928, 0.04457, 0.004326, 0.04457, 0.004326, 0.05737, 0.04928, 0.1086, 0.04928, 0.09578, 0.004326, 0.09578, 0.004326, 0.1086, 0.04928, 0.07017, 0.04928, 0.05737, 0.004326, 0.05737, 0.004326, 0.07017, 0.04928, 0.1214, 0.04928, 0.1086, 0.004326, 0.1086, 0.004326, 0.1214, 0.04928, 0.1342, 0.04928, 0.1214, 0.004326, 0.1214, 0.004326, 0.1342, 0.04928, 0.147, 0.04928, 0.1342, 0.004326, 0.1342, 0.004326, 0.147, 0.9522, 0.08416, 0.9522, 0.09774, 1.0, 0.09774, 1.0, 0.08416, 0.9522, 0.152, 0.9522, 0.1656, 1.0, 0.1656, 1.0, 0.152, 0.9522, 0.05701, 0.9522, 0.07058, 1.0, 0.07058, 1.0, 0.05701, 0.9522, 0.1249, 0.9522, 0.1385, 1.0, 0.1385, 1.0, 0.1249, 0.9522, 0.02986, 0.9522, 0.04343, 1.0, 0.04343, 1.0, 0.02986, 0.9522, 0.09774, 0.9522, 0.1113, 1.0, 0.1113, 1.0, 0.09774, 0.9522, 0.002705, 0.9522, 0.01628, 1.0, 0.01628, 1.0, 0.002705, 0.9522, 0.07058, 0.9522, 0.08416, 1.0, 0.08416, 1.0, 0.07058, 0.9522, 0.1385, 0.9522, 0.152, 1.0, 0.152, 1.0, 0.1385, 0.9522, 0.04343, 0.9522, 0.05701, 1.0, 0.05701, 1.0, 0.04343, 0.9522, 0.1113, 0.9522, 0.1249, 1.0, 0.1249, 1.0, 0.1113, 0.9522, 0.01628, 0.9522, 0.02986, 1.0, 0.02986, 1.0, 0.01628])
me_torus_002.materials.append(mat_antlaser_glow_blue)
me_torus_002.update()
me_torus_002.normals_split_custom_set([tuple(v) for v in zip(*[iter([-0.06471, 0.9979, 0.0, -0.2588, 0.9659, 0.0, -0.2241, 0.8363, 0.5004, -0.0567, 0.8725, 0.4853, -0.0567, 0.8725, 0.4853, -0.2241, 0.8363, 0.5004, -0.1293, 0.4826, 0.8663, -0.03387, 0.5236, 0.8513, -0.03387, 0.5236, 0.8513, -0.1293, 0.4826, 0.8663, 5.31e-06, -1.512e-05, 1.0, -0.001426, 0.03196, 0.9995, -0.001426, 0.03196, 0.9995, 5.31e-06, -1.512e-05, 1.0, 0.1293, -0.4825, 0.8663, 0.03209, -0.4758, 0.879, 0.03209, -0.4758, 0.879, 0.1293, -0.4825, 0.8663, 0.2241, -0.8363, 0.5004, 0.05705, -0.8567, 0.5126, 0.05705, -0.8567, 0.5126, 0.2241, -0.8363, 0.5004, 0.2588, -0.9659, 4.846e-09, 0.06612, -0.9978, 0.0, 0.06612, -0.9978, 0.0, 0.2588, -0.9659, 4.846e-09, 0.2241, -0.8363, -0.5004, 0.05705, -0.8669, -0.4953, 0.05705, -0.8669, -0.4953, 0.2241, -0.8363, -0.5004, 0.1293, -0.4825, -0.8663, 0.0321, -0.507, -0.8614, 0.0321, -0.507, -0.8614, 0.1293, -0.4825, -0.8663, 5.204e-06, -1.509e-05, -1.0, -0.001427, -0.01042, -0.9999, -0.001427, -0.01042, -0.9999, 5.204e-06, -1.509e-05, -1.0, -0.1293, 0.4826, -0.8663, -0.03388, 0.4914, -0.8703, -0.03388, 0.4914, -0.8703, -0.1293, 0.4826, -0.8663, -0.2241, 0.8363, -0.5004, -0.0567, 0.8618, -0.5041, -0.0567, 0.8618, -0.5041, -0.2241, 0.8363, -0.5004, -0.2588, 0.9659, 0.0, -0.06471, 0.9979, 0.0, -0.2588, 0.9659, 0.0, -0.5, 0.866, 0.0, -0.4329, 0.7498, 0.5004, -0.2241, 0.8363, 0.5004, -0.2241, 0.8363, 0.5004, -0.4329, 0.7498, 0.5004, -0.2498, 0.4326, 0.8663, -0.1293, 0.4826, 0.8663, -0.1293, 0.4826, 0.8663, -0.2498, 0.4326, 0.8663, 9.251e-06, -1.386e-05, 1.0, 5.31e-06, -1.512e-05, 1.0, 5.31e-06, -1.512e-05, 1.0, 9.251e-06, -1.386e-05, 1.0, 0.2498, -0.4326, 0.8663, 0.1293, -0.4825, 0.8663, 0.1293, -0.4825, 0.8663, 0.2498, -0.4326, 0.8663, 0.4329, -0.7498, 0.5004, 0.2241, -0.8363, 0.5004, 0.2241, -0.8363, 0.5004, 0.4329, -0.7498, 0.5004, 0.5, -0.866, 0.0, 0.2588, -0.9659, 4.846e-09, 0.2588, -0.9659, 4.846e-09, 0.5, -0.866, 0.0, 0.4329, -0.7498, -0.5004, 0.2241, -0.8363, -0.5004, 0.2241, -0.8363, -0.5004, 0.4329, -0.7498, -0.5004, 0.2498, -0.4326, -0.8663, 0.1293, -0.4825, -0.8663, 0.1293, -0.4825, -0.8663, 0.2498, -0.4326, -0.8663, 9.249e-06, -1.4e-05, -1.0, 5.204e-06, -1.509e-05, -1.0, 5.204e-06, -1.509e-05, -1.0, 9.249e-06, -1.4e-05, -1.0, -0.2498, 0.4326, -0.8663, -0.1293, 0.4826, -0.8663, -0.1293, 0.4826, -0.8663, -0.2498, 0.4326, -0.8663, -0.4329, 0.7498, -0.5004, -0.2241, 0.8363, -0.5004, -0.2241, 0.8363, -0.5004, -0.4329, 0.7498, -0.5004, -0.5, 0.866, 0.0, -0.2588, 0.9659, 0.0, -0.5, 0.866, 0.0, -0.7071, 0.7071, -5.16e-07, -0.6122, 0.6122, 0.5004, -0.4329, 0.7498, 0.5004, -0.4329, 0.7498, 0.5004, -0.6122, 0.6122, 0.5004, -0.3533, 0.3533, 0.8663, -0.2498, 0.4326, 0.8663, -0.2498, 0.4326, 0.8663, -0.3533, 0.3533, 0.8663, 1.136e-05, -1.002e-05, 1.0, 9.251e-06, -1.386e-05, 1.0, 9.251e-06, -1.386e-05, 1.0, 1.136e-05, -1.002e-05, 1.0, 0.3532, -0.3532, 0.8663, 0.2498, -0.4326, 0.8663, 0.2498, -0.4326, 0.8663, 0.3532, -0.3532, 0.8663, 0.6122, -0.6122, 0.5004, 0.4329, -0.7498, 0.5004, 0.4329, -0.7498, 0.5004, 0.6122, -0.6122, 0.5004, 0.7071, -0.7071, -7.172e-07, 0.5, -0.866, 0.0, 0.5, -0.866, 0.0, 0.7071, -0.7071, -7.172e-07, 0.6122, -0.6122, -0.5004, 0.4329, -0.7498, -0.5004, 0.4329, -0.7498, -0.5004, 0.6122, -0.6122, -0.5004, 0.3532, -0.3532, -0.8663, 0.2498, -0.4326, -0.8663, 0.2498, -0.4326, -0.8663, 0.3532, -0.3532, -0.8663, 1.153e-05, -1.025e-05, -1.0, 9.249e-06, -1.4e-05, -1.0, 9.249e-06, -1.4e-05, -1.0, 1.153e-05, -1.025e-05, -1.0, -0.3533, 0.3533, -0.8663, -0.2498, 0.4326, -0.8663, -0.2498, 0.4326, -0.8663, -0.3533, 0.3533, -0.8663, -0.6122, 0.6122, -0.5004, -0.4329, 0.7498, -0.5004, -0.4329, 0.7498, -0.5004, -0.6122, 0.6122, -0.5004, -0.7071, 0.7071, -5.16e-07, -0.5, 0.866, 0.0, -0.7071, 0.7071, -5.16e-07, -0.866, 0.5, -1.042e-06, -0.7498, 0.4329, 0.5004, -0.6122, 0.6122, 0.5004, -0.6122, 0.6122, 0.5004, -0.7498, 0.4329, 0.5004, -0.4326, 0.2498, 0.8663, -0.3533, 0.3533, 0.8663, -0.3533, 0.3533, 0.8663, -0.4326, 0.2498, 0.8663, 1.326e-05, -6.216e-06, 1.0, 1.136e-05, -1.002e-05, 1.0, 1.136e-05, -1.002e-05, 1.0, 1.326e-05, -6.216e-06, 1.0, 0.4326, -0.2498, 0.8663, 0.3532, -0.3532, 0.8663, 0.3532, -0.3532, 0.8663, 0.4326, -0.2498, 0.8663, 0.7498, -0.4329, 0.5004, 0.6122, -0.6122, 0.5004, 0.6122, -0.6122, 0.5004, 0.7498, -0.4329, 0.5004, 0.866, -0.5, -1.066e-06, 0.7071, -0.7071, -7.172e-07, 0.7071, -0.7071, -7.172e-07, 0.866, -0.5, -1.066e-06, 0.7498, -0.4329, -0.5004, 0.6122, -0.6122, -0.5004, 0.6122, -0.6122, -0.5004, 0.7498, -0.4329, -0.5004, 0.4326, -0.2498, -0.8663, 0.3532, -0.3532, -0.8663, 0.3532, -0.3532, -0.8663, 0.4326, -0.2498, -0.8663, 1.344e-05, -6.319e-06, -1.0, 1.153e-05, -1.025e-05, -1.0, 1.153e-05, -1.025e-05, -1.0, 1.344e-05, -6.319e-06, -1.0, -0.4326, 0.2498, -0.8663, -0.3533, 0.3533, -0.8663, -0.3533, 0.3533, -0.8663, -0.4326, 0.2498, -0.8663, -0.7498, 0.4329, -0.5004, -0.6122, 0.6122, -0.5004, -0.6122, 0.6122, -0.5004, -0.7498, 0.4329, -0.5004, -0.866, 0.5, -1.042e-06, -0.7071, 0.7071, -5.16e-07, -0.866, 0.5, -1.042e-06, -0.9659, 0.2588, -6.526e-07, -0.8363, 0.2241, 0.5004, -0.7498, 0.4329, 0.5004, -0.7498, 0.4329, 0.5004, -0.8363, 0.2241, 0.5004, -0.4826, 0.1293, 0.8663, -0.4326, 0.2498, 0.8663, -0.4326, 0.2498, 0.8663, -0.4826, 0.1293, 0.8663, 1.507e-05, -3.139e-06, 1.0, 1.326e-05, -6.216e-06, 1.0, 1.326e-05, -6.216e-06, 1.0, 1.507e-05, -3.139e-06, 1.0, 0.4825, -0.1293, 0.8663, 0.4326, -0.2498, 0.8663, 0.4326, -0.2498, 0.8663, 0.4825, -0.1293, 0.8663, 0.8363, -0.2241, 0.5004, 0.7498, -0.4329, 0.5004, 0.7498, -0.4329, 0.5004, 0.8363, -0.2241, 0.5004, 0.9659, -0.2588, -5.427e-07, 0.866, -0.5, -1.066e-06, 0.866, -0.5, -1.066e-06, 0.9659, -0.2588, -5.427e-07, 0.8363, -0.2241, -0.5004, 0.7498, -0.4329, -0.5004, 0.7498, -0.4329, -0.5004, 0.8363, -0.2241, -0.5004, 0.4825, -0.1293, -0.8663, 0.4326, -0.2498, -0.8663, 0.4326, -0.2498, -0.8663, 0.4825, -0.1293, -0.8663, 1.505e-05, -3.154e-06, -1.0, 1.344e-05, -6.319e-06, -1.0, 1.344e-05, -6.319e-06, -1.0, 1.505e-05, -3.154e-06, -1.0, -0.4826, 0.1293, -0.8663, -0.4326, 0.2498, -0.8663, -0.4326, 0.2498, -0.8663, -0.4826, 0.1293, -0.8663, -0.8363, 0.2241, -0.5004, -0.7498, 0.4329, -0.5004, -0.7498, 0.4329, -0.5004, -0.8363, 0.2241, -0.5004, -0.9659, 0.2588, -6.526e-07, -0.866, 0.5, -1.042e-06, -0.9659, 0.2588, -6.526e-07, -0.9979, 0.06471, -1.293e-07, -0.8663, 0.06732, 0.495, -0.8363, 0.2241, 0.5004, -0.8363, 0.2241, 0.5004, -0.8663, 0.06732, 0.495, -0.5054, 0.05224, 0.8613, -0.4826, 0.1293, 0.8663, -0.4826, 0.1293, 0.8663, -0.5054, 0.05224, 0.8613, -0.008006, 0.02243, 0.9997, 1.507e-05, -3.139e-06, 1.0, 1.507e-05, -3.139e-06, 1.0, -0.008006, 0.02243, 0.9997, 0.4935, -0.01417, 0.8697, 0.4825, -0.1293, 0.8663, 0.4825, -0.1293, 0.8663, 0.4935, -0.01417, 0.8697, 0.8626, -0.04683, 0.5037, 0.8363, -0.2241, 0.5004, 0.8363, -0.2241, 0.5004, 0.8626, -0.04683, 0.5037, 0.9978, -0.06612, -1.801e-07, 0.9659, -0.2588, -5.427e-07, 0.9659, -0.2588, -5.427e-07, 0.9978, -0.06612, -1.801e-07, 0.8626, -0.04683, -0.5037, 0.8363, -0.2241, -0.5004, 0.8363, -0.2241, -0.5004, 0.8626, -0.04683, -0.5037, 0.4935, -0.01417, -0.8697, 0.4825, -0.1293, -0.8663, 0.4825, -0.1293, -0.8663, 0.4935, -0.01417, -0.8697, -0.008007, 0.02243, -0.9997, 1.505e-05, -3.154e-06, -1.0, 1.505e-05, -3.154e-06, -1.0, -0.008007, 0.02243, -0.9997, -0.5054, 0.05224, -0.8613, -0.4826, 0.1293, -0.8663, -0.4826, 0.1293, -0.8663, -0.5054, 0.05224, -0.8613, -0.8663, 0.06732, -0.495, -0.8363, 0.2241, -0.5004, -0.8363, 0.2241, -0.5004, -0.8663, 0.06732, -0.495, -0.9979, 0.06471, -1.293e-07, -0.9659, 0.2588, -6.526e-07, 0.9915, 0.1302, 1.296e-07, 0.9659, 0.2588, 1.315e-07, 0.8363, 0.2241, 0.5004, 0.8941, 0.0573, 0.4442, 0.8941, 0.0573, 0.4442, 0.8363, 0.2241, 0.5004, 0.4826, 0.1293, 0.8663, 0.5371, 0.03399, 0.8428, 0.5371, 0.03399, 0.8428, 0.4826, 0.1293, 0.8663, -1.46e-05, -5.296e-06, 1.0, 0.02101, 0.001422, 0.9998, 0.02101, 0.001422, 0.9998, -1.46e-05, -5.296e-06, 1.0, -0.4825, -0.1293, 0.8663, -0.5151, -0.016, 0.857, -0.5151, -0.016, 0.857, -0.4825, -0.1293, 0.8663, -0.8363, -0.2241, 0.5004, -0.8877, -0.04724, 0.458, -0.8877, -0.04724, 0.458, -0.8363, -0.2241, 0.5004, -0.9659, -0.2588, -1.793e-07, -0.996, -0.06489, -0.06188, -0.996, -0.06489, -0.06188, -0.9659, -0.2588, -1.793e-07, -0.8363, -0.2241, -0.5004, -0.8381, -0.02794, -0.5449, -0.8381, -0.02794, -0.5449, -0.8363, -0.2241, -0.5004, -0.4825, -0.1293, -0.8663, -0.4865, 0.007829, -0.8736, -0.4865, 0.007829, -0.8736, -0.4825, -0.1293, -0.8663, -1.48e-05, -5.317e-06, -1.0, -0.02044, 0.00143, -0.9998, -0.02044, 0.00143, -0.9998, -1.48e-05, -5.317e-06, -1.0, 0.4826, 0.1293, -0.8663, 0.4699, 0.03408, -0.8821, 0.4699, 0.03408, -0.8821, 0.4826, 0.1293, -0.8663, 0.8363, 0.2241, -0.5004, 0.8363, 0.05736, -0.5452, 0.8363, 0.05736, -0.5452, 0.8363, 0.2241, -0.5004, 0.9659, 0.2588, 1.315e-07, 0.9915, 0.1302, 1.296e-07, 0.9659, 0.2588, 1.315e-07, 0.866, 0.5, 5.211e-07, 0.7498, 0.4329, 0.5004, 0.8363, 0.2241, 0.5004, 0.8363, 0.2241, 0.5004, 0.7498, 0.4329, 0.5004, 0.4326, 0.2498, 0.8663, 0.4826, 0.1293, 0.8663, 0.4826, 0.1293, 0.8663, 0.4326, 0.2498, 0.8663, -1.314e-05, -8.288e-06, 1.0, -1.46e-05, -5.296e-06, 1.0, -1.46e-05, -5.296e-06, 1.0, -1.314e-05, -8.288e-06, 1.0, -0.4326, -0.2498, 0.8663, -0.4825, -0.1293, 0.8663, -0.4825, -0.1293, 0.8663, -0.4326, -0.2498, 0.8663, -0.7498, -0.4329, 0.5004, -0.8363, -0.2241, 0.5004, -0.8363, -0.2241, 0.5004, -0.7498, -0.4329, 0.5004, -0.866, -0.5, 4.846e-09, -0.9659, -0.2588, -1.793e-07, -0.9659, -0.2588, -1.793e-07, -0.866, -0.5, 4.846e-09, -0.7498, -0.4329, -0.5004, -0.8363, -0.2241, -0.5004, -0.8363, -0.2241, -0.5004, -0.7498, -0.4329, -0.5004, -0.4326, -0.2498, -0.8663, -0.4825, -0.1293, -0.8663, -0.4825, -0.1293, -0.8663, -0.4326, -0.2498, -0.8663, -1.291e-05, -8.162e-06, -1.0, -1.48e-05, -5.317e-06, -1.0, -1.48e-05, -5.317e-06, -1.0, -1.291e-05, -8.162e-06, -1.0, 0.4326, 0.2498, -0.8663, 0.4826, 0.1293, -0.8663, 0.4826, 0.1293, -0.8663, 0.4326, 0.2498, -0.8663, 0.7498, 0.4329, -0.5004, 0.8363, 0.2241, -0.5004, 0.8363, 0.2241, -0.5004, 0.7498, 0.4329, -0.5004, 0.866, 0.5, 5.211e-07, 0.9659, 0.2588, 1.315e-07, 0.866, 0.5, 5.211e-07, 0.7071, 0.7071, 5.16e-07, 0.6122, 0.6122, 0.5004, 0.7498, 0.4329, 0.5004, 0.7498, 0.4329, 0.5004, 0.6122, 0.6122, 0.5004, 0.3533, 0.3533, 0.8663, 0.4326, 0.2498, 0.8663, 0.4326, 0.2498, 0.8663, 0.3533, 0.3533, 0.8663, -1.036e-05, -1.174e-05, 1.0, -1.314e-05, -8.288e-06, 1.0, -1.314e-05, -8.288e-06, 1.0, -1.036e-05, -1.174e-05, 1.0, -0.3532, -0.3532, 0.8663, -0.4326, -0.2498, 0.8663, -0.4326, -0.2498, 0.8663, -0.3532, -0.3532, 0.8663, -0.6122, -0.6122, 0.5004, -0.7498, -0.4329, 0.5004, -0.7498, -0.4329, 0.5004, -0.6122, -0.6122, 0.5004, -0.7071, -0.7071, 0.0, -0.866, -0.5, 4.846e-09, -0.866, -0.5, 4.846e-09, -0.7071, -0.7071, 0.0, -0.6122, -0.6122, -0.5004, -0.7498, -0.4329, -0.5004, -0.7498, -0.4329, -0.5004, -0.6122, -0.6122, -0.5004, -0.3532, -0.3532, -0.8663, -0.4326, -0.2498, -0.8663, -0.4326, -0.2498, -0.8663, -0.3532, -0.3532, -0.8663, -1.021e-05, -1.162e-05, -1.0, -1.291e-05, -8.162e-06, -1.0, -1.291e-05, -8.162e-06, -1.0, -1.021e-05, -1.162e-05, -1.0, 0.3533, 0.3533, -0.8663, 0.4326, 0.2498, -0.8663, 0.4326, 0.2498, -0.8663, 0.3533, 0.3533, -0.8663, 0.6122, 0.6122, -0.5004, 0.7498, 0.4329, -0.5004, 0.7498, 0.4329, -0.5004, 0.6122, 0.6122, -0.5004, 0.7071, 0.7071, 5.16e-07, 0.866, 0.5, 5.211e-07, 0.7071, 0.7071, 5.16e-07, 0.5, 0.866, 0.0, 0.4329, 0.7498, 0.5004, 0.6122, 0.6122, 0.5004, 0.6122, 0.6122, 0.5004, 0.4329, 0.7498, 0.5004, 0.2498, 0.4326, 0.8663, 0.3533, 0.3533, 0.8663, 0.3533, 0.3533, 0.8663, 0.2498, 0.4326, 0.8663, -6.999e-06, -1.516e-05, 1.0, -1.036e-05, -1.174e-05, 1.0, -1.036e-05, -1.174e-05, 1.0, -6.999e-06, -1.516e-05, 1.0, -0.2498, -0.4326, 0.8663, -0.3532, -0.3532, 0.8663, -0.3532, -0.3532, 0.8663, -0.2498, -0.4326, 0.8663, -0.4329, -0.7498, 0.5004, -0.6122, -0.6122, 0.5004, -0.6122, -0.6122, 0.5004, -0.4329, -0.7498, 0.5004, -0.5, -0.866, 0.0, -0.7071, -0.7071, 0.0, -0.7071, -0.7071, 0.0, -0.5, -0.866, 0.0, -0.4329, -0.7498, -0.5004, -0.6122, -0.6122, -0.5004, -0.6122, -0.6122, -0.5004, -0.4329, -0.7498, -0.5004, -0.2498, -0.4326, -0.8663, -0.3532, -0.3532, -0.8663, -0.3532, -0.3532, -0.8663, -0.2498, -0.4326, -0.8663, -7.18e-06, -1.574e-05, -1.0, -1.021e-05, -1.162e-05, -1.0, -1.021e-05, -1.162e-05, -1.0, -7.18e-06, -1.574e-05, -1.0, 0.2498, 0.4326, -0.8663, 0.3533, 0.3533, -0.8663, 0.3533, 0.3533, -0.8663, 0.2498, 0.4326, -0.8663, 0.4329, 0.7498, -0.5004, 0.6122, 0.6122, -0.5004, 0.6122, 0.6122, -0.5004, 0.4329, 0.7498, -0.5004, 0.5, 0.866, 0.0, 0.7071, 0.7071, 5.16e-07, 0.5, 0.866, 0.0, 0.2588, 0.9659, 0.0, 0.2241, 0.8363, 0.5004, 0.4329, 0.7498, 0.5004, 0.4329, 0.7498, 0.5004, 0.2241, 0.8363, 0.5004, 0.1293, 0.4826, 0.8663, 0.2498, 0.4326, 0.8663, 0.2498, 0.4326, 0.8663, 0.1293, 0.4826, 0.8663, -2.994e-06, -1.445e-05, 1.0, -6.999e-06, -1.516e-05, 1.0, -6.999e-06, -1.516e-05, 1.0, -2.994e-06, -1.445e-05, 1.0, -0.1293, -0.4825, 0.8663, -0.2498, -0.4326, 0.8663, -0.2498, -0.4326, 0.8663, -0.1293, -0.4825, 0.8663, -0.2241, -0.8363, 0.5004, -0.4329, -0.7498, 0.5004, -0.4329, -0.7498, 0.5004, -0.2241, -0.8363, 0.5004, -0.2588, -0.9659, 4.846e-09, -0.5, -0.866, 0.0, -0.5, -0.866, 0.0, -0.2588, -0.9659, 4.846e-09, -0.2241, -0.8363, -0.5004, -0.4329, -0.7498, -0.5004, -0.4329, -0.7498, -0.5004, -0.2241, -0.8363, -0.5004, -0.1293, -0.4825, -0.8663, -0.2498, -0.4326, -0.8663, -0.2498, -0.4326, -0.8663, -0.1293, -0.4825, -0.8663, -3.207e-06, -1.524e-05, -1.0, -7.18e-06, -1.574e-05, -1.0, -7.18e-06, -1.574e-05, -1.0, -3.207e-06, -1.524e-05, -1.0, 0.1293, 0.4826, -0.8663, 0.2498, 0.4326, -0.8663, 0.2498, 0.4326, -0.8663, 0.1293, 0.4826, -0.8663, 0.2241, 0.8363, -0.5004, 0.4329, 0.7498, -0.5004, 0.4329, 0.7498, -0.5004, 0.2241, 0.8363, -0.5004, 0.2588, 0.9659, 0.0, 0.5, 0.866, 0.0, 0.2588, 0.9659, 0.0, 0.06471, 0.9979, 0.0, 0.06732, 0.8663, 0.495, 0.2241, 0.8363, 0.5004, 0.2241, 0.8363, 0.5004, 0.06732, 0.8663, 0.495, 0.05224, 0.5054, 0.8613, 0.1293, 0.4826, 0.8663, 0.1293, 0.4826, 0.8663, 0.05224, 0.5054, 0.8613, 0.02243, 0.008008, 0.9997, -2.994e-06, -1.445e-05, 1.0, -2.994e-06, -1.445e-05, 1.0, 0.02243, 0.008008, 0.9997, -0.01417, -0.4935, 0.8697, -0.1293, -0.4825, 0.8663, -0.1293, -0.4825, 0.8663, -0.01417, -0.4935, 0.8697, -0.04688, -0.8626, 0.5037, -0.2241, -0.8363, 0.5004, -0.2241, -0.8363, 0.5004, -0.04688, -0.8626, 0.5037, -0.06612, -0.9978, 0.0, -0.2588, -0.9659, 4.846e-09, -0.2588, -0.9659, 4.846e-09, -0.06612, -0.9978, 0.0, -0.04688, -0.8626, -0.5037, -0.2241, -0.8363, -0.5004, -0.2241, -0.8363, -0.5004, -0.04688, -0.8626, -0.5037, -0.01417, -0.4935, -0.8697, -0.1293, -0.4825, -0.8663, -0.1293, -0.4825, -0.8663, -0.01417, -0.4935, -0.8697, 0.02243, 0.008007, -0.9997, -3.207e-06, -1.524e-05, -1.0, -3.207e-06, -1.524e-05, -1.0, 0.02243, 0.008007, -0.9997, 0.05224, 0.5054, -0.8613, 0.1293, 0.4826, -0.8663, 0.1293, 0.4826, -0.8663, 0.05224, 0.5054, -0.8613, 0.06732, 0.8663, -0.495, 0.2241, 0.8363, -0.5004, 0.2241, 0.8363, -0.5004, 0.06732, 0.8663, -0.495, 0.06471, 0.9979, 0.0, 0.2588, 0.9659, 0.0, -0.001426, 0.03196, 0.9995, 0.02243, 0.008008, 0.9997, 0.05224, 0.5054, 0.8613, -0.03387, 0.5236, 0.8513, -0.03387, 0.5236, 0.8513, 0.05224, 0.5054, 0.8613, 0.06732, 0.8663, 0.495, -0.0567, 0.8725, 0.4853, -0.0567, 0.8725, 0.4853, 0.06732, 0.8663, 0.495, 0.06471, 0.9979, 0.0, -0.06471, 0.9979, 0.0, -0.0567, 0.8618, -0.5041, -0.06471, 0.9979, 0.0, 0.06471, 0.9979, 0.0, 0.06732, 0.8663, -0.495, -0.0567, 0.8618, -0.5041, 0.06732, 0.8663, -0.495, 0.05224, 0.5054, -0.8613, -0.03388, 0.4914, -0.8703, -0.03388, 0.4914, -0.8703, 0.05224, 0.5054, -0.8613, 0.02243, 0.008007, -0.9997, -0.001427, -0.01042, -0.9999, -0.001427, -0.01042, -0.9999, 0.02243, 0.008007, -0.9997, -0.01417, -0.4935, -0.8697, 0.0321, -0.507, -0.8614, 0.0321, -0.507, -0.8614, -0.01417, -0.4935, -0.8697, -0.04688, -0.8626, -0.5037, 0.05705, -0.8669, -0.4953, 0.05705, -0.8669, -0.4953, -0.04688, -0.8626, -0.5037, -0.06612, -0.9978, 0.0, 0.06612, -0.9978, 0.0, 0.06612, -0.9978, 0.0, -0.06612, -0.9978, 0.0, -0.04688, -0.8626, 0.5037, 0.05705, -0.8567, 0.5126, 0.05705, -0.8567, 0.5126, -0.04688, -0.8626, 0.5037, -0.01417, -0.4935, 0.8697, 0.03209, -0.4758, 0.879, 0.03209, -0.4758, 0.879, -0.01417, -0.4935, 0.8697, 0.02243, 0.008008, 0.9997, -0.001426, 0.03196, 0.9995, -0.996, -0.06489, -0.06188, -0.8381, -0.02794, -0.5449, -0.8722, 0.05577, -0.486, -0.9979, 0.06473, 3.099e-06, -0.8877, -0.04724, 0.458, -0.996, -0.06489, -0.06188, -0.9979, 0.06473, 3.099e-06, -0.8624, 0.05571, 0.5032, -0.5151, -0.016, 0.857, -0.8877, -0.04724, 0.458, -0.8624, 0.05571, 0.5032, -0.4924, 0.03149, 0.8698, 0.02101, 0.001422, 0.9998, -0.5151, -0.016, 0.857, -0.4924, 0.03149, 0.8698, 0.0104, -0.001415, 0.9999, 0.8363, 0.05736, -0.5452, 0.9915, 0.1302, 1.296e-07, 0.9978, -0.06616, -3.168e-06, 0.8566, -0.05756, -0.5127, 0.9915, 0.1302, 1.296e-07, 0.8941, 0.0573, 0.4442, 0.8673, -0.05745, 0.4944, 0.9978, -0.06616, -3.168e-06, 0.5371, 0.03399, 0.8428, 0.02101, 0.001422, 0.9998, 0.0104, -0.001415, 0.9999, 0.5078, -0.03393, 0.8608, 0.4699, 0.03408, -0.8821, 0.8363, 0.05736, -0.5452, 0.8566, -0.05756, -0.5127, 0.4756, -0.03413, -0.879, 0.8941, 0.0573, 0.4442, 0.5371, 0.03399, 0.8428, 0.5078, -0.03393, 0.8608, 0.8673, -0.05745, 0.4944, -0.02044, 0.00143, -0.9998, 0.4699, 0.03408, -0.8821, 0.4756, -0.03413, -0.879, -0.03197, -0.001436, -0.9995, -0.4865, 0.007829, -0.8736, -0.02044, 0.00143, -0.9998, -0.03197, -0.001436, -0.9995, -0.523, 0.03167, -0.8518, -0.8381, -0.02794, -0.5449, -0.4865, 0.007829, -0.8736, -0.523, 0.03167, -0.8518, -0.8722, 0.05577, -0.486, -0.9979, 0.06471, -1.293e-07, -0.8663, 0.06732, -0.495, -0.8605, -0.001025, -0.5094, -1.0, 0.0, 0.0, 0.8626, -0.04683, -0.5037, 0.9978, -0.06612, -1.801e-07, 1.0, 0.0, 0.0, 0.8712, -0.0003771, -0.4908, -0.5054, 0.05224, 0.8613, -0.8663, 0.06732, 0.495, -0.8605, -0.001025, 0.5094, -0.4836, -0.002458, 0.8753, -0.008007, 0.02243, -0.9997, 0.4935, -0.01417, -0.8697, 0.5159, -0.001799, -0.8567, 0.02154, -0.002852, -0.9998, 0.4935, -0.01417, 0.8697, -0.008006, 0.02243, 0.9997, 0.02154, -0.002852, 0.9998, 0.5159, -0.001799, 0.8567, -0.8663, 0.06732, -0.495, -0.5054, 0.05224, -0.8613, -0.4836, -0.002458, -0.8753, -0.8605, -0.001025, -0.5094, 0.9978, -0.06612, -1.801e-07, 0.8626, -0.04683, 0.5037, 0.8712, -0.0003771, 0.4908, 1.0, 0.0, 0.0, -0.8663, 0.06732, 0.495, -0.9979, 0.06471, -1.293e-07, -1.0, 0.0, 0.0, -0.8605, -0.001025, 0.5094, 0.4935, -0.01417, -0.8697, 0.8626, -0.04683, -0.5037, 0.8712, -0.0003771, -0.4908, 0.5159, -0.001799, -0.8567, -0.008006, 0.02243, 0.9997, -0.5054, 0.05224, 0.8613, -0.4836, -0.002458, 0.8753, 0.02154, -0.002852, 0.9998, -0.5054, 0.05224, -0.8613, -0.008007, 0.02243, -0.9997, 0.02154, -0.002852, -0.9998, -0.4836, -0.002458, -0.8753, 0.8626, -0.04683, 0.5037, 0.4935, -0.01417, 0.8697, 0.5159, -0.001799, 0.8567, 0.8712, -0.0003771, 0.4908])] * 3)])

# ---- objects
ob_guide = bpy.data.objects.new('guide', me_cube)
ob_tube_blue = bpy.data.objects.new('tube_blue', me_torus)
ob_tube_oran = bpy.data.objects.new('tube_oran', me_torus_002)
ob_rotate_90 = bpy.data.objects.new('rotate_90', None)

# ---- transforms, parenting, visibility, modifiers, constraints
ob_guide.location = (0.0, 0.0, 0.0)
ob_tube_blue.location = (0.0, 0.0, 0.0)
_m = ob_tube_blue.modifiers.new('Array', 'ARRAY')
_m.count = 4
_m.use_relative_offset = False
_m.use_object_offset = True
_m.offset_object = ob_rotate_90
ob_tube_oran.location = (0.0, 0.0, 0.0)
_m = ob_tube_oran.modifiers.new('Array', 'ARRAY')
_m.count = 4
_m.use_relative_offset = False
_m.use_object_offset = True
_m.offset_object = ob_rotate_90
ob_rotate_90.location = (0.0, 0.0, 0.0)
ob_rotate_90.rotation_euler = (0.0, 0.0, 1.571)
ob_rotate_90.empty_display_type = 'ARROWS'
ob_rotate_90.empty_display_size = 8.0

# ---- collection membership
scene.collection.objects.link(ob_guide)
col_indicator_ref.objects.link(ob_tube_blue)
col_indicator_ref.objects.link(ob_tube_oran)
col_indicator_ref.objects.link(ob_rotate_90)

# ---- scene / render settings (as saved in the file)
scene.frame_start = 1; scene.frame_end = 250; scene.frame_set(1)
scene.render.engine = 'BLENDER_EEVEE_NEXT'
scene.cycles.use_denoising = False
scene.view_settings.view_transform = 'Filmic'
bpy.context.view_layer.update()

# ---- added for rendering (the .blend has no active camera and no usable light): camera, sun
cam_auto = bpy.data.cameras.new('AutoCamera')
cam_auto.lens = 50.0
cam_auto.sensor_width = 36.0
cam_auto.clip_end = 1104.16
ob_auto_camera = bpy.data.objects.new('AutoCamera', cam_auto)
scene.collection.objects.link(ob_auto_camera)
ob_auto_camera.location = (62.9153, -75.4983, 50.3322)
ob_auto_camera.rotation_euler = (1.09748, -7.21219e-08, 0.694738)
scene.camera = ob_auto_camera
light_auto_sun = bpy.data.lights.new('AutoSun', 'SUN')
light_auto_sun.energy = 3.0
light_auto_sun.angle = 0.0523599
ob_auto_sun = bpy.data.objects.new('AutoSun', light_auto_sun)
scene.collection.objects.link(ob_auto_sun)
ob_auto_sun.rotation_euler = (0.872665, 0.174533, 0.523599)
bpy.context.view_layer.update()
